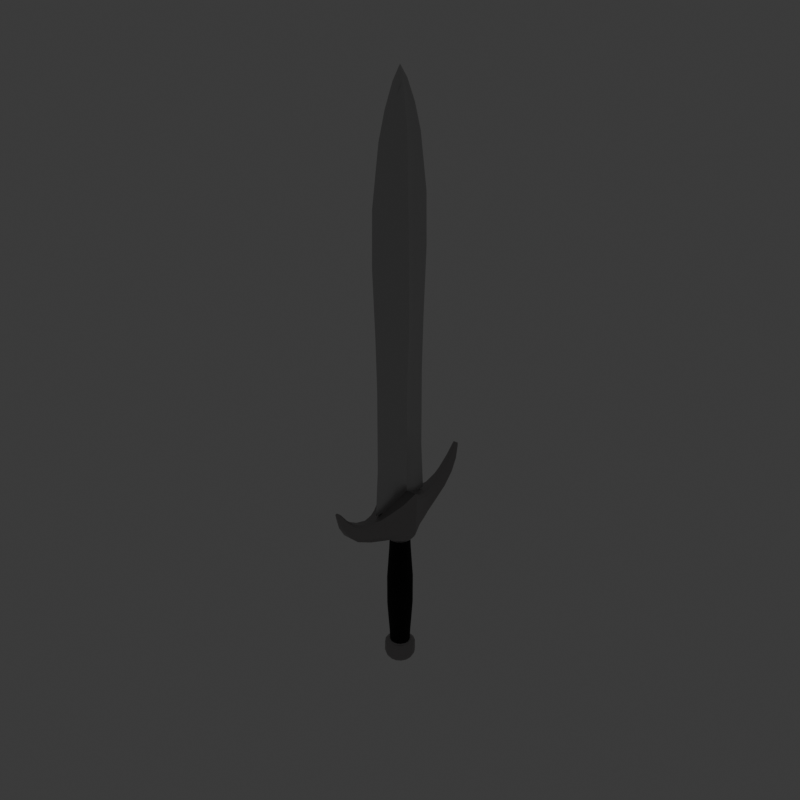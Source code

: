 # Source: DaggerNOTEXTURE_01.blend  (saved by Blender 4.5.90; exported with 4.5.12 LTS)
import bpy
from mathutils import Matrix  # noqa: F401  (used for matrix-valued properties, if any)

bpy.ops.wm.read_factory_settings(use_empty=True)
scene = bpy.context.scene
scene.name = 'Scene'

# ---- collections
col_collection = bpy.data.collections.new('Collection'); scene.collection.children.link(col_collection)

# ---- materials (node trees are filled in below, after node groups)
mat_material_003 = bpy.data.materials.new('Material.003')
mat_material = bpy.data.materials.new('Material')
mat_material_001 = bpy.data.materials.new('Material.001')
mat_material_004 = bpy.data.materials.new('Material.004')
mat_material_006 = bpy.data.materials.new('Material.006')
mat_material_005 = bpy.data.materials.new('Material.005')

# ---- material node trees
mat_material_003.use_nodes = True; mat_material_003.node_tree.nodes.clear()
_N = mat_material_003.node_tree.nodes; _L = mat_material_003.node_tree.links
n0 = _N.new('ShaderNodeBsdfPrincipled'); n0.name = 'Principled BSDF'; n0.location = (10, 300)
n0.inputs[0].default_value = (0.5374, 0.5374, 0.5374, 1.0)
n0.inputs[1].default_value = 0.9016
n0.inputs[2].default_value = 0.3342
n1 = _N.new('ShaderNodeOutputMaterial'); n1.name = 'Material Output'; n1.location = (300, 300)
_L.new(n0.outputs[0], n1.inputs[0])
n1.is_active_output = True
mat_material.use_nodes = True; mat_material.node_tree.nodes.clear()
_N = mat_material.node_tree.nodes; _L = mat_material.node_tree.links
n0 = _N.new('ShaderNodeBsdfPrincipled'); n0.name = 'Principled BSDF'; n0.location = (10, 300)
n0.inputs[0].default_value = (0.4249, 0.4249, 0.4249, 1.0)
n0.inputs[1].default_value = 0.6477
n0.inputs[2].default_value = 0.5984
n1 = _N.new('ShaderNodeOutputMaterial'); n1.name = 'Material Output'; n1.location = (300, 300)
_L.new(n0.outputs[0], n1.inputs[0])
n1.is_active_output = True
mat_material_001.use_nodes = True; mat_material_001.node_tree.nodes.clear()
_N = mat_material_001.node_tree.nodes; _L = mat_material_001.node_tree.links
n0 = _N.new('ShaderNodeBsdfPrincipled'); n0.name = 'Principled BSDF'; n0.location = (10, 300)
n0.inputs[0].default_value = (0.3991, 0.3835, 0.3835, 1.0)
n0.inputs[1].default_value = 1.0
n0.inputs[2].default_value = 0.4983
n1 = _N.new('ShaderNodeOutputMaterial'); n1.name = 'Material Output'; n1.location = (300, 300)
n2 = _N.new('ShaderNodeTexNoise'); n2.name = 'Noise Texture'; n2.location = (-404, 209)
n2.inputs[2].default_value = -237.6
n2.inputs[3].default_value = 6.7
n2.inputs[4].default_value = 0.2667
n2.inputs[5].default_value = 5.2
n2.inputs[8].default_value = -1.0
_L.new(n0.outputs[0], n1.inputs[0])
n1.is_active_output = True
mat_material_004.use_nodes = True; mat_material_004.node_tree.nodes.clear()
_N = mat_material_004.node_tree.nodes; _L = mat_material_004.node_tree.links
n0 = _N.new('ShaderNodeBsdfPrincipled'); n0.name = 'Principled BSDF'; n0.location = (10, 300)
n0.inputs[0].default_value = (0.0, 0.0, 0.0, 1.0)
n0.inputs[2].default_value = 0.8886
n1 = _N.new('ShaderNodeOutputMaterial'); n1.name = 'Material Output'; n1.location = (300, 300)
_L.new(n0.outputs[0], n1.inputs[0])
n1.is_active_output = True
mat_material_006.use_nodes = True; mat_material_006.node_tree.nodes.clear()
_N = mat_material_006.node_tree.nodes; _L = mat_material_006.node_tree.links
n0 = _N.new('ShaderNodeBsdfPrincipled'); n0.name = 'Principled BSDF'; n0.location = (10, 300)
n0.inputs[0].default_value = (0.111, 0.111, 0.111, 1.0)
n0.inputs[1].default_value = 0.5648
n1 = _N.new('ShaderNodeOutputMaterial'); n1.name = 'Material Output'; n1.location = (300, 300)
_L.new(n0.outputs[0], n1.inputs[0])
n1.is_active_output = True
mat_material_005.use_nodes = True; mat_material_005.node_tree.nodes.clear()
_N = mat_material_005.node_tree.nodes; _L = mat_material_005.node_tree.links
n0 = _N.new('ShaderNodeBsdfPrincipled'); n0.name = 'Principled BSDF'; n0.location = (10, 300)
n0.inputs[27].default_value = (1.0, 0.844, 0.0574, 1.0)
n0.inputs[28].default_value = 8.7
n1 = _N.new('ShaderNodeOutputMaterial'); n1.name = 'Material Output'; n1.location = (300, 300)
_L.new(n0.outputs[0], n1.inputs[0])
n1.is_active_output = True

# ---- world
world_world = bpy.data.worlds.new('World'); scene.world = world_world
world_world.use_nodes = True; world_world.node_tree.nodes.clear()
_N = world_world.node_tree.nodes; _L = world_world.node_tree.links
n0 = _N.new('ShaderNodeOutputWorld'); n0.name = 'World Output'; n0.location = (300, 300)
n1 = _N.new('ShaderNodeBackground'); n1.name = 'Background'; n1.location = (10, 300)
n1.inputs[0].default_value = (0.05088, 0.05088, 0.05088, 1.0)
_L.new(n1.outputs[0], n0.inputs[0])
n0.is_active_output = True
world_world.color = (0.05088, 0.05088, 0.05088)
world_world.sun_shadow_jitter_overblur = 0.0

# ---- meshes
me_cube_009 = bpy.data.meshes.new('Cube.009')
me_cube_009.from_pydata([(0.1926, 0.1004, 0.255), (0.355, 0.07683, 0.255), (0.4636, 0.04158, 0.255), (0.5017, -2.331e-09, 0.255), (0.4636, -0.04158, 0.255), (0.355, -0.07683, 0.255), (0.1926, -0.1004, 0.255), (0.355, -0.07683, -0.2038), (0.1926, -0.1004, -0.2038), (0.1926, 0.1004, -0.2038), (0.355, 0.07683, -0.2038), (0.4636, 0.04158, -0.2038), (0.5017, -2.331e-09, -0.2038), (0.4636, -0.04158, -0.2038), (0.4359, -0.09437, -0.214), (0.2363, -0.1233, -0.214), (0.2363, 0.1233, -0.214), (0.4359, 0.09437, -0.214), (0.5692, 0.05108, -0.214), (0.616, -2.331e-09, -0.214), (0.5692, -0.05108, -0.214), (0.2405, 0.1255, 0.2688), (0.4436, 0.09602, 0.2688), (0.5792, 0.05197, 0.2688), (0.6269, -2.556e-09, 0.2688), (0.5792, -0.05197, 0.2688), (0.4436, -0.09602, 0.2688), (0.2405, -0.1255, 0.2688), (0.247, 0.1288, 0.3255), (0.4554, 0.09859, 0.3255), (0.5947, 0.05336, 0.3255), (0.6436, -2.571e-09, 0.3255), (0.5947, -0.05336, 0.3255), (0.4554, -0.09859, 0.3255), (0.247, -0.1288, 0.3255), (0.4427, -0.09585, -0.2508), (0.24, -0.1252, -0.2508), (0.24, 0.1252, -0.2508), (0.4427, 0.09585, -0.2508), (0.5781, 0.05188, -0.2508), (0.6257, -2.337e-09, -0.2508), (0.5781, -0.05188, -0.2508), (0.4197, -0.09086, -0.2614), (0.2276, -0.1187, -0.2614), (0.2276, 0.1187, -0.2614), (0.4197, 0.09086, -0.2614), (0.5481, 0.04918, -0.2614), (0.5932, -2.339e-09, -0.2614), (0.5481, -0.04918, -0.2614), (0.3758, -0.08133, -0.271), (0.2038, -0.1063, -0.271), (0.2038, 0.1063, -0.271), (0.3758, 0.08133, -0.271), (0.4907, 0.04402, -0.271), (0.5311, -2.341e-09, -0.271), (0.4907, -0.04402, -0.271), (0.2695, -0.05826, -0.2824), (0.1463, -0.07612, -0.2824), (0.1463, 0.07612, -0.2824), (0.2695, 0.05826, -0.2824), (0.3518, 0.03153, -0.2824), (0.3807, -2.345e-09, -0.2824), (0.3518, -0.03153, -0.2824), (-0.1926, 0.1004, 0.255), (-0.355, 0.07683, 0.255), (-0.4636, 0.04158, 0.255), (-0.5017, -2.331e-09, 0.255), (0.1694, -0.03655, -0.2888), (0.09215, -0.04775, -0.2888), (0.09215, 0.04775, -0.2888), (0.1694, 0.03655, -0.2888), (0.221, 0.01978, -0.2888), (0.2392, -2.347e-09, -0.2888), (0.221, -0.01978, -0.2888), (-0.4636, -0.04158, 0.255), (-0.355, -0.07683, 0.255), (-0.1926, -0.1004, 0.255), (-0.355, -0.07683, -0.2038), (-0.1926, -0.1004, -0.2038), (0.08478, -0.01818, -0.2937), (0.04634, -0.02375, -0.2937), (0.04634, 0.02375, -0.2937), (0.08478, 0.01818, -0.2937), (0.1105, 0.009839, -0.2937), (0.1195, -2.35e-09, -0.2937), (0.1105, -0.009839, -0.2937), (-0.1926, 0.1004, -0.2038), (-0.355, 0.07683, -0.2038), (-0.4636, 0.04158, -0.2038), (-0.5017, -2.331e-09, -0.2038), (-0.4636, -0.04158, -0.2038), (-0.4359, -0.09437, -0.214), (-0.2363, -0.1233, -0.214), (-0.2363, 0.1233, -0.214), (-0.4359, 0.09437, -0.214), (-0.5692, 0.05108, -0.214), (-0.616, -2.331e-09, -0.214), (-0.5692, -0.05108, -0.214), (-0.2405, 0.1255, 0.2688), (-0.4436, 0.09602, 0.2688), (-0.5792, 0.05197, 0.2688), (-0.6269, -2.556e-09, 0.2688), (-0.5792, -0.05197, 0.2688), (-0.4436, -0.09602, 0.2688), (-0.2405, -0.1255, 0.2688), (-0.247, 0.1288, 0.3255), (-0.4554, 0.09859, 0.3255), (-0.5947, 0.05336, 0.3255), (-0.6436, -2.571e-09, 0.3255), (-0.5947, -0.05336, 0.3255), (-0.4554, -0.09859, 0.3255), (-0.247, -0.1288, 0.3255), (-0.4427, -0.09585, -0.2508), (-0.24, -0.1252, -0.2508), (-0.24, 0.1252, -0.2508), (-0.4427, 0.09585, -0.2508), (-0.5781, 0.05188, -0.2508), (-0.6257, -2.337e-09, -0.2508), (-0.5781, -0.05188, -0.2508), (-4.073e-09, -0.1086, 0.255), (-4.073e-09, 0.1086, 0.255), (-4.073e-09, -0.1086, -0.2038), (-4.073e-09, 0.1086, -0.2038), (-4.063e-09, -0.1334, -0.214), (-4.063e-09, 0.1334, -0.214), (-3.659e-09, -0.1358, 0.2688), (-3.659e-09, 0.1358, 0.2688), (-3.525e-09, -0.1394, 0.3255), (-3.525e-09, 0.1394, 0.3255), (-3.991e-09, -0.1355, -0.2508), (-3.991e-09, 0.1355, -0.2508), (-3.962e-09, -0.1284, -0.2614), (-3.962e-09, 0.1284, -0.2614), (-3.933e-09, -0.115, -0.271), (-3.933e-09, 0.115, -0.271), (-3.891e-09, -0.08234, -0.2824), (-3.891e-09, 0.08234, -0.2824), (-3.858e-09, -0.05164, -0.2888), (-3.858e-09, 0.05164, -0.2888), (-3.828e-09, -0.02566, -0.2937), (-3.828e-09, 0.02566, -0.2937), (-0.4197, -0.09086, -0.2614), (-0.2276, -0.1187, -0.2614), (-0.2276, 0.1187, -0.2614), (-0.4197, 0.09086, -0.2614), (-0.5481, 0.04918, -0.2614), (-0.5932, -2.339e-09, -0.2614), (-0.5481, -0.04918, -0.2614), (-0.3758, -0.08133, -0.271), (-0.2038, -0.1063, -0.271), (-0.2038, 0.1063, -0.271), (-0.3758, 0.08133, -0.271), (-0.4907, 0.04402, -0.271), (-0.5311, -2.341e-09, -0.271), (-0.4907, -0.04402, -0.271), (-0.2695, -0.05826, -0.2824), (-0.1463, -0.07612, -0.2824), (-0.1463, 0.07612, -0.2824), (-0.2695, 0.05826, -0.2824), (-0.3518, 0.03153, -0.2824), (-0.3807, -2.345e-09, -0.2824), (-0.3518, -0.03153, -0.2824), (-0.1694, -0.03655, -0.2888), (-0.09215, -0.04775, -0.2888), (-0.09215, 0.04775, -0.2888), (-0.1694, 0.03655, -0.2888), (-0.221, 0.01978, -0.2888), (-0.2392, -2.347e-09, -0.2888), (-0.221, -0.01978, -0.2888), (-0.08478, -0.01818, -0.2937), (-0.04634, -0.02375, -0.2937), (-0.04634, 0.02375, -0.2937), (-0.08478, 0.01818, -0.2937), (-0.1105, 0.009839, -0.2937), (-0.1195, -2.35e-09, -0.2937), (-0.1105, -0.009839, -0.2937), (0.4352, -0.03904, 0.1449), (-0.4352, -0.03904, 0.1449), (-4.218e-09, 0.102, 0.1449), (-4.218e-09, -0.102, 0.1449), (-0.1808, 0.09425, 0.1449), (-0.1808, -0.09425, 0.1449), (0.3333, -0.07213, 0.1449), (0.1808, -0.09425, 0.1449), (0.1808, 0.09425, 0.1449), (0.3333, 0.07213, 0.1449), (0.4352, 0.03904, 0.1449), (0.471, -2.25e-09, 0.1449), (-0.3333, -0.07213, 0.1449), (-0.471, -2.25e-09, 0.1449), (-0.3333, 0.07213, 0.1449), (-0.4352, 0.03904, 0.1449), (-0.1813, 0.0945, -0.09977), (-0.1813, -0.0945, -0.09977), (0.3342, -0.07233, -0.09977), (0.1813, -0.0945, -0.09977), (0.1813, 0.0945, -0.09977), (0.3342, 0.07233, -0.09977), (0.4364, 0.03915, -0.09977), (0.4723, -2.246e-09, -0.09977), (-0.3342, -0.07233, -0.09977), (-0.4723, -2.246e-09, -0.09977), (-0.3342, 0.07233, -0.09977), (-0.4364, 0.03915, -0.09977), (0.4364, -0.03915, -0.09977), (-0.4364, -0.03915, -0.09977), (-3.831e-09, 0.1022, -0.09977), (-3.831e-09, -0.1022, -0.09977), (0.396, -0.03552, 0.2024), (-0.396, -0.03552, 0.2024), (-4.926e-09, 0.09278, 0.2024), (-4.926e-09, -0.09278, 0.2024), (-0.1645, 0.08575, 0.2024), (-0.1645, -0.08575, 0.2024), (0.3033, -0.06563, 0.2024), (0.1645, -0.08575, 0.2024), (0.1645, 0.08575, 0.2024), (0.3033, 0.06563, 0.2024), (0.396, 0.03552, 0.2024), (0.4286, -2.268e-09, 0.2024), (-0.3033, -0.06563, 0.2024), (-0.4286, -2.268e-09, 0.2024), (-0.3033, 0.06563, 0.2024), (-0.396, 0.03552, 0.2024), (-0.1645, 0.08575, -0.1564), (-0.1645, -0.08575, -0.1564), (0.3033, -0.06563, -0.1564), (0.1645, -0.08575, -0.1564), (0.1645, 0.08575, -0.1564), (0.3033, 0.06563, -0.1564), (0.396, 0.03552, -0.1564), (0.4286, -2.223e-09, -0.1564), (-0.3033, -0.06563, -0.1564), (-0.4286, -2.223e-09, -0.1564), (-0.3033, 0.06563, -0.1564), (-0.396, 0.03552, -0.1564), (0.396, -0.03552, -0.1564), (-0.396, -0.03552, -0.1564), (-5.045e-09, 0.09278, -0.1564), (-5.045e-09, -0.09278, -0.1564), (0.4779, -0.04287, -0.03501), (0.4779, -0.04287, 0.08112), (-0.4779, -0.04287, -0.03501), (-0.4779, -0.04287, 0.08112), (-3.216e-09, 0.112, -0.03501), (-3.216e-09, 0.112, 0.08112), (-3.216e-09, -0.112, -0.03501), (-3.216e-09, -0.112, 0.08112), (-0.1985, 0.1035, 0.08112), (-0.1985, 0.1035, -0.03501), (-0.1985, -0.1035, 0.08112), (-0.1985, -0.1035, -0.03501), (0.366, -0.07921, 0.08112), (0.366, -0.07921, -0.03501), (0.1985, -0.1035, 0.08112), (0.1985, -0.1035, -0.03501), (0.1985, 0.1035, 0.08112), (0.1985, 0.1035, -0.03501), (0.366, 0.07921, 0.08112), (0.366, 0.07921, -0.03501), (0.4779, 0.04287, 0.08112), (0.4779, 0.04287, -0.03501), (0.5172, -2.25e-09, 0.08112), (0.5172, -2.25e-09, -0.03501), (-0.366, -0.07921, 0.08112), (-0.366, -0.07921, -0.03501), (-0.5172, -2.25e-09, 0.08112), (-0.5172, -2.25e-09, -0.03501), (-0.366, 0.07921, 0.08112), (-0.366, 0.07921, -0.03501), (-0.4779, 0.04287, 0.08112), (-0.4779, 0.04287, -0.03501), (-0.1559, 0.08125, -0.2009), (-0.1559, -0.08125, -0.2009), (0.2874, -0.06218, -0.2009), (0.1559, -0.08125, -0.2009), (0.1559, 0.08125, -0.2009), (0.2874, 0.06218, -0.2009), (0.3752, 0.03366, -0.2009), (0.4061, -2.263e-09, -0.2009), (-0.2874, -0.06218, -0.2009), (-0.4061, -2.263e-09, -0.2009), (-0.2874, 0.06218, -0.2009), (-0.3752, 0.03366, -0.2009), (0.3752, -0.03366, -0.2009), (-0.3752, -0.03366, -0.2009), (-4.616e-09, 0.08791, -0.2009), (-4.616e-09, -0.08791, -0.2009), (0.3752, -0.03366, 0.2514), (-0.3752, -0.03366, 0.2514), (-4.603e-09, 0.08791, 0.2514), (-4.603e-09, -0.08791, 0.2514), (-0.1559, 0.08125, 0.2514), (-0.1559, -0.08125, 0.2514), (0.2874, -0.06218, 0.2514), (0.1559, -0.08125, 0.2514), (0.1559, 0.08125, 0.2514), (0.2874, 0.06218, 0.2514), (0.3752, 0.03366, 0.2514), (0.4061, -2.338e-09, 0.2514), (-0.2874, -0.06218, 0.2514), (-0.4061, -2.338e-09, 0.2514), (-0.2874, 0.06218, 0.2514), (-0.3752, 0.03366, 0.2514), (0.2385, 0.5488, 0.3647), (0.167, 0.5677, 0.3568), (-0.2385, 0.5488, 0.3647), (-0.167, 0.5677, 0.3568), (0.2385, -0.5488, 0.3647), (0.167, -0.5678, 0.3568), (-0.2385, -0.5488, 0.3647), (-0.167, -0.5678, 0.3568), (-0.2126, -0.5171, 0.398), (-0.1439, -0.509, 0.4101), (0.2126, -0.5171, 0.398), (0.1439, -0.509, 0.4101), (0.1181, -0.7223, 0.4362), (0.1813, -0.7143, 0.4447), (-0.1181, -0.7223, 0.4362), (-0.1813, -0.7143, 0.4447), (-0.09156, -0.6725, 0.4602), (-0.1552, -0.6801, 0.4565), (0.09156, -0.6725, 0.4602), (0.1552, -0.6801, 0.4565), (-0.2587, -0.307, 0.3923), (-0.3413, -0.3049, 0.3773), (0.2587, -0.307, 0.3923), (0.3413, -0.3049, 0.3773), (0.3098, -0.2899, 0.3072), (0.3905, -0.2921, 0.3241), (-0.3098, -0.2899, 0.3072), (-0.3905, -0.2921, 0.3241), (0.2141, -0.4247, 0.3262), (0.2936, -0.4216, 0.341), (-0.2141, -0.4247, 0.3262), (-0.2936, -0.4216, 0.341), (-0.176, -0.3995, 0.3943), (-0.2542, -0.4025, 0.3814), (0.2542, -0.4025, 0.3814), (0.176, -0.3995, 0.3943), (-0.2196, -0.6054, 0.427), (-0.1227, -0.597, 0.4326), (0.1903, -0.6054, 0.4223), (0.1227, -0.597, 0.4326), (0.1495, -0.6573, 0.3924), (0.2186, -0.6488, 0.4039), (-0.1495, -0.6573, 0.3924), (-0.2186, -0.6488, 0.4039), (0.5668, -0.1093, 0.4209), (0.6429, -0.1088, 0.4044), (-0.6429, -0.1088, 0.4044), (-0.5668, -0.1093, 0.4209), (-0.6319, -0.1041, 0.3111), (-0.5397, -0.1035, 0.2932), (0.6319, -0.1041, 0.3111), (0.5397, -0.1035, 0.2932), (-0.2126, 0.517, 0.398), (-0.1439, 0.5089, 0.4101), (0.2126, 0.517, 0.398), (0.1439, 0.5089, 0.4101), (0.1181, 0.7222, 0.4362), (0.1813, 0.7143, 0.4447), (-0.1181, 0.7222, 0.4362), (-0.1813, 0.7143, 0.4447), (-0.09156, 0.6724, 0.4602), (-0.1552, 0.6801, 0.4565), (0.09156, 0.6724, 0.4602), (0.1552, 0.6801, 0.4565), (-0.2587, 0.3069, 0.3923), (-0.3413, 0.3049, 0.3773), (0.2587, 0.3069, 0.3923), (0.3413, 0.3049, 0.3773), (0.3098, 0.2899, 0.3072), (0.3905, 0.292, 0.3241), (-0.3098, 0.2899, 0.3072), (-0.3905, 0.292, 0.3241), (0.2141, 0.4247, 0.3262), (0.2936, 0.4215, 0.341), (-0.2141, 0.4247, 0.3262), (-0.2936, 0.4215, 0.341), (-0.176, 0.3994, 0.3943), (-0.2542, 0.4025, 0.3814), (0.2542, 0.4025, 0.3814), (0.176, 0.3994, 0.3943), (-0.1903, 0.6053, 0.427), (-0.1227, 0.5969, 0.4326), (0.1903, 0.6053, 0.4223), (0.1227, 0.5969, 0.4326), (0.1495, 0.6573, 0.3924), (0.2186, 0.6488, 0.4039), (-0.1495, 0.6573, 0.3924), (-0.2186, 0.6488, 0.4039), (0.5668, 0.1093, 0.4209), (0.6429, 0.1088, 0.4044), (-0.6429, 0.1088, 0.4044), (-0.5668, 0.1093, 0.4209), (-0.6319, 0.104, 0.3111), (-0.5397, 0.1035, 0.2932), (0.6319, 0.104, 0.3111), (0.5397, 0.1035, 0.2932), (0.7011, -2.051e-05, 0.2766), (0.7954, -2.051e-05, 0.2943), (-0.7954, -2.051e-05, 0.2943), (-0.7011, -2.051e-05, 0.2766), (0.04276, -0.7699, 0.4948), (0.0878, -0.7642, 0.497), (0.1185, -0.7541, 0.4854), (0.05477, -0.7618, 0.4803), (-0.0878, -0.7642, 0.497), (-0.04276, -0.7699, 0.4948), (-0.05477, -0.7618, 0.4803), (-0.1185, -0.7541, 0.4854), (-0.03962, -0.747, 0.4992), (-0.08584, -0.755, 0.4994), (-0.04813, -0.729, 0.4915), (-0.1111, -0.7386, 0.4894), (0.08584, -0.755, 0.4994), (0.03962, -0.747, 0.4992), (0.04813, -0.729, 0.4915), (0.1111, -0.7386, 0.4894), (0.4271, -0.2361, 0.3835), (0.3428, -0.2383, 0.399), (0.3998, -0.2178, 0.2997), (0.4823, -0.2201, 0.3173), (0.8368, -2.051e-05, 0.4375), (0.7625, -2.051e-05, 0.4542), (-0.4271, -0.2361, 0.3835), (-0.3428, -0.2383, 0.399), (-0.4823, -0.2201, 0.3173), (-0.3998, -0.2178, 0.2997), (0.04276, 0.7699, 0.4948), (0.0878, 0.7641, 0.497), (-0.7625, -2.051e-05, 0.4542), (-0.8368, -2.051e-05, 0.4375), (0.1185, 0.754, 0.4854), (0.05477, 0.7617, 0.4803), (-0.0878, 0.7641, 0.497), (-0.04276, 0.7699, 0.4948), (-0.05477, 0.7617, 0.4803), (-0.1185, 0.754, 0.4854), (-0.03962, 0.747, 0.4992), (-0.08584, 0.7549, 0.4994), (-0.04813, 0.729, 0.4915), (-0.1111, 0.7386, 0.4894), (0.08584, 0.7549, 0.4994), (0.03962, 0.747, 0.4992), (0.04813, 0.729, 0.4915), (0.1111, 0.7386, 0.4894), (0.4271, 0.2361, 0.3835), (0.3428, 0.2383, 0.399), (0.3998, 0.2177, 0.2997), (0.4823, 0.2201, 0.3173), (-0.4271, 0.2361, 0.3835), (-0.3428, 0.2383, 0.399), (-0.4823, 0.2201, 0.3173), (-0.3998, 0.2177, 0.2997), (0.001177, -0.2584, 0.9678), (0.001177, -0.2443, 0.9678), (0.001177, 0.2684, 0.9678), (0.001177, 0.2584, 0.9678), (0.001177, 0.2581, 0.9678), (-0.001177, -0.2584, 0.9678), (-0.001177, -0.2443, 0.9678), (-0.001177, 0.2684, 0.9678), (-0.001177, 0.2584, 0.9678), (-0.001177, 0.2581, 0.9678), (-3.468e-09, -0.08048, 1.837), (-3.468e-09, -0.3102, 1.477), (-3.468e-09, 0.1667, 1.761), (-3.468e-09, 0.08044, 1.837), (-3.468e-09, 0.2352, 1.671), (-3.468e-09, 0.2891, 1.053), (-3.468e-09, -0.2892, 1.053), (-3.468e-09, -2.057e-05, 1.881), (-3.468e-09, -0.1667, 1.761), (-3.468e-09, -0.2353, 1.671), (-3.468e-09, 0.3102, 1.477), (-3.468e-09, -0.2753, 0.8652), (-3.468e-09, 0.2752, 0.8652), (-3.468e-09, -0.3185, 1.297), (-3.468e-09, 0.3184, 1.297), (-3.468e-09, -0.306, 0.3994), (-3.468e-09, 0.3059, 0.3994), (-3.468e-09, 0.278, 0.5749), (-3.468e-09, -0.2781, 0.5749), (0.339, -2.051e-05, 0.5805), (0.3377, -2.051e-05, 0.3994), (0.3383, -2.051e-05, 0.8657), (0.4065, -2.051e-05, 1.283), (0.3337, -2.051e-05, 1.622), (0.4175, -2.051e-05, 1.05), (0.2967, -2.051e-05, 1.699), (0.3649, -2.051e-05, 1.446), (0.159, -2.051e-05, 1.799), (0.1769, -0.09234, 0.5797), (0.1761, -0.09894, 0.3994), (0.1765, -0.09191, 0.8656), (0.2177, -0.1009, 1.285), (0.1737, -0.08902, 1.629), (0.2244, -0.09635, 1.05), (0.1268, -0.08288, 1.708), (0.1926, -0.0996, 1.451), (0.08029, -0.05524, 1.797), (-0.159, -2.051e-05, 1.799), (0.2177, 0.1008, 1.285), (-0.3649, -2.051e-05, 1.446), (-0.2967, -2.051e-05, 1.699), (0.1926, 0.09956, 1.451), (0.1765, 0.09187, 0.8656), (-0.4175, -2.051e-05, 1.05), (0.1769, 0.0923, 0.5797), (-0.3337, -2.051e-05, 1.622), (0.1268, 0.08284, 1.708), (-0.4065, -2.051e-05, 1.283), (0.1737, 0.08897, 1.629), (0.2244, 0.09631, 1.05), (-0.3383, -2.051e-05, 0.8657), (-0.3377, -2.051e-05, 0.3994), (0.1761, 0.0989, 0.3994), (-0.339, -2.051e-05, 0.5805), (0.08029, 0.0552, 1.797), (0.1093, -2.051e-05, 1.835), (-0.1769, -0.09234, 0.5797), (-0.1761, -0.09894, 0.3994), (-0.1765, -0.09191, 0.8656), (-0.2177, -0.1009, 1.285), (-0.1737, -0.08902, 1.629), (-0.2244, -0.09635, 1.05), (-0.1268, -0.08288, 1.708), (-0.1926, -0.0996, 1.451), (-0.08029, -0.05524, 1.797), (-0.2177, 0.1008, 1.285), (-0.1926, 0.09956, 1.451), (-0.1765, 0.09187, 0.8656), (-0.1769, 0.0923, 0.5797), (-0.1268, 0.08284, 1.708), (-0.1737, 0.08897, 1.629), (-0.2244, 0.09631, 1.05), (-0.1761, 0.0989, 0.3994), (-0.08029, 0.0552, 1.797), (-0.1093, -2.051e-05, 1.835), (-3.468e-09, -0.04025, 1.859), (-0.08069, -0.02763, 1.816), (0.08069, -0.02763, 1.816), (-3.468e-09, 0.04021, 1.859), (-0.08069, 0.02759, 1.816), (0.08069, 0.02759, 1.816)], [], [(279, 12, 11, 278), (122, 9, 16, 124), (274, 7, 13, 284), (277, 10, 9, 276), (288, 299, 3, 4), (275, 8, 7, 274), (289, 74, 66, 301), (92, 123, 121, 78), (281, 283, 88, 89), (280, 285, 90, 77), (278, 11, 10, 277), (121, 123, 15, 8), (282, 272, 86, 87), (283, 282, 87, 88), (98, 126, 120, 63), (12, 13, 20, 19), (6, 27, 125, 119), (7, 8, 15, 14), (120, 126, 21, 0), (9, 10, 17, 16), (104, 76, 119, 125), (86, 93, 94, 87), (11, 12, 19, 18), (13, 7, 14, 20), (88, 95, 96, 89), (10, 11, 18, 17), (89, 96, 97, 90), (90, 97, 91, 77), (27, 34, 127, 125), (6, 5, 26, 27), (74, 102, 101, 66), (3, 2, 23, 24), (126, 128, 28, 21), (105, 128, 126, 98), (4, 3, 24, 25), (66, 101, 100, 65), (5, 4, 25, 26), (76, 104, 103, 75), (1, 0, 21, 22), (113, 129, 123, 92), (2, 1, 22, 23), (87, 94, 95, 88), (26, 25, 32, 33), (103, 110, 109, 102), (22, 21, 28, 29), (65, 100, 99, 64), (23, 22, 29, 30), (64, 99, 98, 63), (124, 16, 37, 130), (75, 103, 102, 74), (123, 129, 36, 15), (27, 26, 33, 34), (114, 93, 124, 130), (24, 23, 30, 31), (100, 107, 106, 99), (25, 24, 31, 32), (99, 106, 105, 98), (127, 34, 33, 32, 31, 30, 29, 28, 128), (19, 20, 41, 40), (93, 114, 115, 94), (14, 15, 36, 35), (101, 108, 107, 100), (96, 117, 118, 97), (16, 17, 38, 37), (129, 131, 43, 36), (142, 131, 129, 113), (130, 37, 44, 132), (104, 111, 110, 103), (18, 19, 40, 39), (102, 109, 108, 101), (20, 14, 35, 41), (91, 112, 113, 92), (17, 18, 39, 38), (40, 41, 48, 47), (112, 141, 142, 113), (35, 36, 43, 42), (95, 116, 117, 96), (143, 114, 130, 132), (37, 38, 45, 44), (131, 133, 50, 43), (114, 143, 144, 115), (44, 51, 134, 132), (39, 40, 47, 46), (97, 118, 112, 91), (41, 35, 42, 48), (117, 146, 147, 118), (38, 39, 46, 45), (48, 42, 49, 55), (150, 143, 132, 134), (45, 46, 53, 52), (134, 51, 58, 136), (47, 48, 55, 54), (147, 154, 148, 141), (42, 43, 50, 49), (115, 144, 145, 116), (44, 45, 52, 51), (133, 135, 57, 50), (144, 151, 152, 145), (149, 133, 131, 142), (46, 47, 54, 53), (116, 145, 146, 117), (164, 157, 136, 138), (136, 58, 69, 138), (134, 136, 157, 150), (53, 54, 61, 60), (141, 148, 149, 142), (55, 49, 56, 62), (52, 53, 60, 59), (54, 55, 62, 61), (145, 152, 153, 146), (49, 50, 57, 56), (146, 153, 154, 147), (156, 135, 133, 149), (51, 52, 59, 58), (135, 137, 68, 57), (150, 157, 158, 151), (56, 57, 68, 67), (154, 161, 155, 148), (153, 160, 161, 154), (58, 59, 70, 69), (137, 139, 80, 68), (163, 137, 135, 156), (69, 81, 140, 138), (152, 159, 160, 153), (60, 61, 72, 71), (151, 158, 159, 152), (62, 56, 67, 73), (148, 155, 156, 149), (59, 60, 71, 70), (61, 62, 73, 72), (73, 67, 79, 85), (161, 168, 162, 155), (70, 71, 83, 82), (122, 124, 93, 86), (72, 73, 85, 84), (158, 165, 166, 159), (67, 68, 80, 79), (157, 164, 165, 158), (159, 166, 167, 160), (69, 70, 82, 81), (273, 78, 121, 287), (171, 164, 138, 140), (155, 162, 163, 156), (71, 72, 84, 83), (170, 139, 137, 163), (139, 140, 81, 82, 83, 84, 85, 79, 80), (166, 173, 174, 167), (139, 170, 169, 175, 174, 173, 172, 171, 140), (272, 286, 122, 86), (164, 171, 172, 165), (168, 175, 169, 162), (162, 169, 170, 163), (167, 174, 175, 168), (165, 172, 173, 166), (111, 104, 125, 127), (160, 167, 168, 161), (143, 150, 151, 144), (118, 147, 141, 112), (94, 115, 116, 95), (127, 128, 105, 106, 107, 108, 109, 110, 111), (77, 91, 92, 78), (273, 280, 77, 78), (296, 290, 120, 0), (291, 295, 6, 119), (219, 187, 186, 218), (214, 182, 176, 208), (217, 185, 184, 216), (215, 183, 182, 214), (221, 223, 191, 189), (220, 209, 177, 188), (218, 186, 185, 217), (222, 212, 180, 190), (223, 222, 190, 191), (213, 181, 179, 211), (212, 210, 178, 180), (213, 220, 188, 181), (256, 245, 178, 184), (251, 265, 200, 193), (255, 195, 194, 253), (259, 197, 196, 257), (236, 231, 199, 204), (237, 205, 201, 233), (228, 238, 206, 196), (239, 227, 195, 207), (249, 244, 206, 192), (251, 193, 207, 246), (271, 269, 202, 203), (269, 249, 192, 202), (261, 198, 197, 259), (265, 242, 205, 200), (267, 271, 203, 201), (243, 177, 189, 266), (241, 262, 187, 176), (253, 194, 204, 240), (263, 199, 198, 261), (293, 300, 220, 213), (292, 290, 210, 212), (293, 213, 211, 291), (303, 302, 222, 223), (302, 292, 212, 222), (298, 218, 217, 297), (300, 289, 209, 220), (301, 303, 223, 221), (295, 215, 214, 294), (297, 217, 216, 296), (294, 214, 208, 288), (299, 219, 218, 298), (179, 183, 215, 211), (184, 178, 210, 216), (177, 209, 221, 189), (176, 187, 219, 208), (287, 275, 227, 239), (276, 286, 238, 228), (285, 237, 233, 281), (284, 279, 231, 236), (193, 200, 232, 225), (192, 206, 238, 224), (193, 225, 239, 207), (203, 202, 234, 235), (202, 192, 224, 234), (198, 230, 229, 197), (200, 205, 237, 232), (201, 203, 235, 233), (195, 227, 226, 194), (197, 229, 228, 196), (194, 226, 236, 204), (199, 231, 230, 198), (247, 254, 183, 179), (207, 195, 255, 246), (246, 255, 254, 247), (187, 262, 260, 186), (262, 263, 261, 260), (182, 252, 241, 176), (252, 253, 240, 241), (204, 199, 263, 240), (240, 263, 262, 241), (205, 242, 267, 201), (242, 243, 266, 267), (189, 191, 270, 266), (266, 270, 271, 267), (188, 177, 243, 264), (264, 243, 242, 265), (186, 260, 258, 185), (260, 261, 259, 258), (190, 180, 248, 268), (268, 248, 249, 269), (191, 190, 268, 270), (270, 268, 269, 271), (181, 250, 247, 179), (250, 251, 246, 247), (180, 178, 245, 248), (248, 245, 244, 249), (185, 258, 256, 184), (258, 259, 257, 256), (183, 254, 252, 182), (254, 255, 253, 252), (181, 188, 264, 250), (250, 264, 265, 251), (196, 206, 244, 257), (257, 244, 245, 256), (13, 12, 279, 284), (90, 285, 281, 89), (9, 122, 286, 276), (121, 8, 275, 287), (225, 232, 280, 273), (224, 238, 286, 272), (225, 273, 287, 239), (235, 234, 282, 283), (234, 224, 272, 282), (230, 278, 277, 229), (232, 237, 285, 280), (233, 235, 283, 281), (227, 275, 274, 226), (229, 277, 276, 228), (226, 274, 284, 236), (231, 279, 278, 230), (3, 299, 298, 2), (5, 294, 288, 4), (1, 297, 296, 0), (6, 295, 294, 5), (66, 65, 303, 301), (75, 74, 289, 300), (2, 298, 297, 1), (64, 63, 292, 302), (65, 64, 302, 303), (76, 293, 291, 119), (63, 120, 290, 292), (76, 75, 300, 293), (211, 215, 295, 291), (216, 210, 290, 296), (209, 289, 301, 221), (208, 219, 299, 288), (435, 434, 361, 360), (387, 366, 364, 385), (331, 428, 429, 330), (330, 334, 335, 331), (327, 420, 421, 326), (311, 346, 347, 310), (391, 306, 356, 384), (346, 318, 319, 347), (428, 352, 353, 429), (374, 372, 450, 455), (375, 374, 455, 454), (415, 413, 412, 414), (401, 398, 393, 424), (333, 308, 309, 332), (407, 316, 317, 406), (425, 348, 349, 424), (439, 363, 365, 443), (348, 421, 420, 349), (352, 402, 403, 353), (323, 342, 343, 322), (321, 415, 414, 320), (371, 448, 451, 373), (334, 311, 310, 335), (411, 319, 318, 410), (433, 350, 351, 432), (370, 383, 380, 368), (313, 336, 337, 312), (336, 324, 325, 337), (350, 426, 427, 351), (408, 411, 410, 409), (436, 437, 438, 439), (341, 313, 312, 340), (399, 400, 403, 397), (320, 341, 340, 321), (324, 427, 426, 325), (373, 372, 376, 377), (390, 391, 363, 362), (454, 455, 397, 396), (329, 333, 332, 328), (345, 317, 316, 344), (342, 314, 315, 343), (328, 422, 423, 329), (404, 407, 406, 405), (378, 379, 306, 307), (314, 338, 339, 315), (355, 400, 401, 354), (322, 418, 419, 323), (338, 327, 326, 339), (308, 345, 344, 309), (418, 417, 416, 419), (433, 432, 395, 394), (422, 355, 354, 423), (373, 377, 382, 371), (439, 438, 362, 363), (385, 384, 356, 357), (366, 446, 442, 364), (379, 375, 369, 381), (389, 388, 360, 361), (425, 424, 393, 392), (359, 387, 385, 357), (374, 375, 379, 378), (357, 356, 381, 380), (399, 398, 401, 400), (366, 367, 447, 446), (382, 383, 370, 371), (446, 447, 444, 445), (377, 304, 358, 382), (304, 389, 386, 358), (394, 395, 453, 452), (430, 431, 434, 435), (368, 369, 452, 453), (392, 393, 448, 449), (377, 376, 305, 304), (372, 373, 451, 450), (333, 338, 314, 308), (355, 422, 429, 353), (418, 414, 412, 417), (308, 314, 342, 345), (347, 340, 312, 310), (310, 312, 337, 335), (343, 341, 320, 322), (346, 311, 309, 344), (317, 323, 419, 406), (355, 353, 403, 400), (345, 342, 323, 317), (334, 332, 309, 311), (319, 321, 340, 347), (411, 415, 321, 319), (351, 427, 421, 348), (322, 320, 414, 418), (335, 337, 325, 331), (339, 336, 313, 315), (426, 428, 331, 325), (306, 379, 381, 356), (327, 329, 423, 420), (329, 327, 338, 333), (404, 409, 410, 407), (334, 330, 328, 332), (401, 424, 349, 354), (326, 324, 336, 339), (354, 349, 420, 423), (432, 351, 348, 425), (352, 350, 433, 402), (426, 350, 352, 428), (367, 366, 387, 386), (330, 429, 422, 328), (380, 381, 369, 368), (430, 435, 438, 437), (378, 307, 305, 376), (315, 313, 341, 343), (364, 365, 384, 385), (371, 370, 449, 448), (386, 387, 359, 358), (361, 434, 447, 367), (358, 359, 383, 382), (412, 413, 408, 409, 404, 405, 416, 417), (363, 391, 384, 365), (443, 442, 440, 441), (452, 454, 396, 394), (452, 369, 375, 454), (396, 397, 403, 402), (398, 451, 448, 393), (446, 445, 440, 442), (378, 376, 372, 374), (383, 359, 357, 380), (399, 397, 455, 450), (396, 402, 433, 394), (450, 451, 398, 399), (421, 427, 324, 326), (416, 405, 406, 419), (318, 316, 407, 410), (390, 388, 305, 307), (415, 411, 408, 413), (318, 346, 344, 316), (307, 306, 391, 390), (395, 392, 449, 453), (304, 305, 388, 389), (389, 361, 367, 386), (432, 425, 392, 395), (365, 364, 442, 443), (440, 445, 444, 431, 430, 437, 436, 441), (449, 370, 368, 453), (444, 447, 434, 431), (362, 438, 435, 360), (443, 441, 436, 439), (362, 360, 388, 390), (526, 528, 506, 511), (536, 535, 468, 470), (532, 536, 470, 476), (476, 480, 531, 532), (501, 467, 479, 497), (498, 489, 491, 500), (506, 503, 539, 535), (510, 485, 486, 518), (515, 471, 480, 504), (494, 484, 481, 495), (507, 476, 470, 514), (534, 538, 517, 519), (499, 496, 487, 490), (484, 477, 524, 522), (519, 517, 523, 522), (533, 537, 471, 478), (528, 530, 503, 506), (527, 509, 516, 524), (514, 470, 468, 512), (522, 524, 516, 519), (474, 466, 530, 528), (508, 510, 483, 478), (529, 525, 479, 467), (494, 485, 487, 496), (526, 511, 505, 529), (475, 526, 529, 467), (535, 539, 469, 468), (508, 478, 471, 515), (537, 531, 480, 471), (472, 527, 524, 477), (513, 509, 527, 525), (505, 513, 525, 529), (525, 527, 472, 479), (533, 478, 483, 534), (532, 531, 513, 505), (522, 523, 481, 484), (498, 501, 492, 489), (507, 492, 488, 504), (497, 479, 472, 499), (516, 509, 537, 533), (475, 474, 528, 526), (500, 491, 493, 502), (512, 468, 469, 520), (474, 500, 502, 466), (488, 497, 499, 490), (475, 467, 501, 498), (484, 494, 496, 477), (472, 477, 496, 499), (485, 494, 495, 486), (475, 498, 500, 474), (492, 501, 497, 488), (491, 512, 520, 493), (476, 507, 504, 480), (487, 508, 515, 490), (487, 485, 510, 508), (489, 514, 512, 491), (492, 507, 514, 489), (490, 515, 504, 488), (483, 510, 518, 482), (541, 542, 530, 466), (540, 545, 539, 503), (544, 469, 539, 545), (483, 482, 538, 534), (509, 513, 531, 537), (505, 511, 536, 532), (511, 506, 535, 536), (516, 533, 534, 519), (544, 546, 520, 469), (521, 493, 520, 546), (541, 466, 502, 543), (521, 543, 502, 493), (540, 503, 530, 542), (473, 541, 543, 521), (473, 540, 542, 541), (473, 521, 546, 544), (473, 544, 545, 540)])
me_cube_009.polygons.foreach_set('use_smooth', [True] * 514)
me_cube_009.polygons.foreach_set('material_index', [2, 2, 2, 2, 2, 2, 2, 2, 2, 2, 2, 2, 2, 2, 2, 2, 2, 2, 2, 2, 2, 2, 2, 2, 2, 2, 2, 2, 2, 2, 2, 2, 2, 2, 2, 2, 2, 2, 2, 2, 2, 2, 2, 2, 2, 2, 2, 2, 2, 2, 2, 2, 2, 2, 2, 2, 2, 3, 2, 2, 2, 2, 2, 2, 2, 2, 2, 2, 2, 2, 2, 2, 2, 2, 2, 2, 2, 2, 2, 2, 2, 2, 2, 2, 2, 2, 2, 2, 2, 2, 2, 2, 2, 2, 2, 2, 2, 2, 2, 2, 2, 2, 2, 2, 2, 2, 2, 2, 2, 2, 2, 2, 2, 2, 2, 2, 2, 2, 2, 2, 2, 2, 2, 2, 2, 2, 2, 2, 2, 2, 2, 2, 2, 2, 2, 2, 2, 2, 2, 2, 2, 2, 2, 2, 2, 2, 2, 2, 2, 2, 2, 2, 2, 2, 2, 2, 2, 2, 2, 3, 2, 2, 2, 2, 3, 3, 3, 3, 3, 3, 3, 3, 3, 3, 3, 3, 3, 3, 3, 3, 3, 3, 3, 3, 3, 3, 3, 3, 3, 3, 3, 3, 3, 3, 3, 3, 3, 3, 3, 3, 3, 3, 3, 3, 3, 3, 3, 3, 3, 3, 3, 3, 3, 3, 3, 3, 3, 3, 3, 3, 3, 3, 3, 3, 3, 3, 3, 3, 3, 3, 3, 3, 3, 3, 3, 3, 3, 3, 3, 3, 3, 3, 3, 3, 3, 3, 3, 3, 3, 3, 3, 3, 3, 3, 3, 3, 3, 3, 3, 3, 2, 2, 2, 2, 3, 3, 3, 3, 3, 3, 3, 3, 3, 3, 3, 3, 2, 2, 2, 2, 2, 2, 2, 2, 2, 2, 2, 2, 3, 3, 3, 3, 2, 2, 2, 2, 2, 2, 2, 2, 2, 2, 2, 2, 2, 2, 2, 2, 2, 2, 2, 2, 2, 2, 2, 2, 2, 2, 2, 2, 2, 2, 2, 2, 2, 2, 2, 2, 2, 2, 2, 2, 2, 2, 2, 2, 2, 2, 2, 2, 2, 2, 2, 2, 2, 2, 2, 2, 2, 2, 2, 2, 2, 2, 2, 2, 2, 2, 2, 2, 2, 2, 2, 2, 2, 2, 2, 2, 2, 2, 2, 2, 2, 2, 2, 2, 2, 2, 2, 2, 2, 2, 2, 2, 2, 2, 2, 2, 2, 2, 2, 2, 2, 2, 2, 2, 2, 2, 2, 2, 2, 2, 2, 2, 2, 2, 2, 2, 2, 2, 2, 2, 2, 2, 2, 2, 2, 2, 2, 2, 2, 2, 2, 2, 2, 2, 2, 2, 2, 2, 2, 2, 2, 2, 2, 2, 2, 2, 0, 0, 0, 0, 0, 0, 0, 0, 0, 0, 0, 0, 0, 0, 0, 0, 0, 0, 0, 0, 0, 0, 0, 0, 0, 0, 0, 0, 0, 0, 0, 0, 0, 0, 0, 0, 0, 0, 0, 0, 0, 0, 0, 0, 0, 0, 0, 0, 0, 0, 0, 0, 0, 0, 0, 0, 0, 0, 0, 0, 0, 0, 0, 0, 0, 0, 0, 0, 0, 0, 0, 0, 0, 0, 0, 0])
_k = set([(0, 1), (0, 120), (1, 2), (2, 3), (3, 4), (4, 5), (5, 6), (6, 119), (7, 8), (7, 13), (8, 121), (9, 10), (9, 122), (10, 11), (11, 12), (12, 13), (14, 15), (14, 20), (15, 123), (16, 17), (16, 124), (17, 18), (18, 19), (19, 20), (21, 22), (21, 126), (22, 23), (23, 24), (24, 25), (25, 26), (26, 27), (27, 125), (63, 64), (63, 120), (64, 65), (65, 66), (66, 74), (74, 75), (75, 76), (76, 119), (77, 78), (77, 90), (78, 121), (86, 87), (86, 122), (87, 88), (88, 89), (89, 90), (91, 92), (91, 97), (92, 123), (93, 94), (93, 124), (94, 95), (95, 96), (96, 97), (98, 99), (98, 126), (99, 100), (100, 101), (101, 102), (102, 103), (103, 104), (104, 125), (304, 377), (304, 389), (305, 376), (305, 388), (306, 379), (306, 391), (307, 378), (307, 390), (308, 333), (308, 345), (309, 332), (309, 344), (310, 335), (310, 347), (311, 334), (311, 346), (312, 337), (312, 340), (313, 336), (313, 341), (314, 338), (314, 342), (315, 339), (315, 343), (316, 344), (316, 407), (317, 345), (317, 406), (318, 346), (318, 410), (319, 347), (319, 411), (320, 341), (320, 414), (321, 340), (321, 415), (322, 343), (322, 418), (323, 342), (323, 419), (324, 336), (324, 427), (325, 337), (325, 426), (326, 339), (326, 421), (327, 338), (327, 420), (328, 332), (328, 422), (329, 333), (329, 423), (330, 334), (330, 429), (331, 335), (331, 428), (348, 421), (348, 425), (349, 420), (349, 424), (350, 426), (350, 433), (351, 427), (351, 432), (352, 402), (352, 428), (353, 403), (353, 429), (354, 401), (354, 423), (355, 400), (355, 422), (356, 381), (356, 384), (357, 380), (357, 385), (358, 382), (358, 386), (359, 383), (359, 387), (360, 388), (360, 435), (361, 389), (361, 434), (362, 390), (362, 438), (363, 391), (363, 439), (364, 385), (364, 442), (365, 384), (365, 443), (366, 387), (366, 446), (367, 386), (367, 447), (368, 380), (368, 453), (369, 381), (369, 452), (370, 383), (370, 449), (371, 382), (371, 448), (372, 376), (372, 450), (373, 377), (373, 451), (374, 378), (374, 455), (375, 379), (375, 454), (392, 425), (392, 449), (393, 424), (393, 448), (394, 433), (394, 452), (395, 432), (395, 453), (396, 402), (396, 454), (397, 403), (397, 455), (398, 401), (398, 451), (399, 400), (399, 450), (400, 401), (401, 424), (402, 403), (402, 433), (404, 405), (404, 407), (404, 409), (405, 406), (405, 416), (408, 409), (408, 411), (408, 413), (409, 410), (412, 413), (412, 414), (412, 417), (413, 415), (416, 417), (416, 419), (417, 418), (424, 425), (430, 431), (430, 435), (430, 437), (431, 434), (431, 444), (432, 433), (436, 437), (436, 439), (436, 441), (437, 438), (440, 441), (440, 442), (440, 445), (441, 443), (444, 445), (444, 447), (445, 446), (466, 474), (466, 541), (467, 475), (467, 479), (468, 469), (468, 470), (469, 544), (470, 476), (471, 478), (471, 480), (472, 477), (472, 479), (473, 521), (473, 540), (473, 541), (473, 544), (474, 475), (476, 480), (477, 484), (478, 483), (481, 484), (482, 483), (485, 486), (485, 487), (487, 490), (488, 490), (488, 492), (489, 491), (489, 492), (491, 493), (493, 521), (503, 506), (503, 540), (505, 511), (505, 513), (506, 511), (509, 513), (509, 516), (516, 519), (517, 519)])
me_cube_009.attributes.new('sharp_edge', 'BOOLEAN', 'EDGE').data.foreach_set('value', [ (min(e.vertices), max(e.vertices)) in _k for e in me_cube_009.edges])
_uv = me_cube_009.uv_layers.new(name='UVMap')
_uv.uv.foreach_set('vector', [0.25, 0.9792, 0.25, 0.9792, 0.1875, 0.9792, 0.1875, 0.9792, 0.0003113, 0.9792, 0.0625, 0.9792, 0.0625, 0.9792, 0.000254, 0.9792, 0.375, 0.9792, 0.375, 0.9792, 0.3125, 0.9792, 0.3125, 0.9792, 0.125, 0.9792, 0.125, 0.9792, 0.0625, 0.9792, 0.0625, 0.9792, 0.3125, 0.9792, 0.25, 0.9792, 0.25, 0.9792, 0.3125, 0.9792, 0.4375, 0.9792, 0.4375, 0.9792, 0.375, 0.9792, 0.375, 0.9792, 0.3125, 0.9792, 0.3125, 0.9792, 0.25, 0.9792, 0.25, 0.9792, 0.4375, 0.9792, 0.4997, 0.9792, 0.4997, 0.9792, 0.4375, 0.9792, 0.25, 0.9792, 0.1875, 0.9792, 0.1875, 0.9792, 0.25, 0.9792, 0.375, 0.9792, 0.3125, 0.9792, 0.3125, 0.9792, 0.375, 0.9792, 0.1875, 0.9792, 0.1875, 0.9792, 0.125, 0.9792, 0.125, 0.9792, 0.4997, 0.9792, 0.4997, 0.9792, 0.4375, 0.9792, 0.4375, 0.9792, 0.125, 0.9792, 0.0625, 0.9792, 0.0625, 0.9792, 0.125, 0.9792, 0.1875, 0.9792, 0.125, 0.9792, 0.125, 0.9792, 0.1875, 0.9792, 0.0625, 0.9792, 0.0002684, 0.9792, 0.0003113, 0.9792, 0.0625, 0.9792, 0.25, 0.9792, 0.3125, 0.9792, 0.3125, 0.9792, 0.25, 0.9792, 0.4375, 0.9792, 0.4375, 0.9792, 0.4997, 0.9792, 0.4997, 0.9792, 0.375, 0.9792, 0.4375, 0.9792, 0.4375, 0.9792, 0.375, 0.9792, 0.0003113, 0.9792, 0.0002684, 0.9792, 0.0625, 0.9792, 0.0625, 0.9792, 0.0625, 0.9792, 0.125, 0.9792, 0.125, 0.9792, 0.0625, 0.9792, 0.4375, 0.9792, 0.4375, 0.9792, 0.4997, 0.9792, 0.4997, 0.9792, 0.0625, 0.9792, 0.0625, 0.9792, 0.125, 0.9792, 0.125, 0.9792, 0.1875, 0.9792, 0.25, 0.9792, 0.25, 0.9792, 0.1875, 0.9792, 0.3125, 0.9792, 0.375, 0.9792, 0.375, 0.9792, 0.3125, 0.9792, 0.1875, 0.9792, 0.1875, 0.9792, 0.25, 0.9792, 0.25, 0.9792, 0.125, 0.9792, 0.1875, 0.9792, 0.1875, 0.9792, 0.125, 0.9792, 0.25, 0.9792, 0.25, 0.9792, 0.3125, 0.9792, 0.3125, 0.9792, 0.3125, 0.9792, 0.3125, 0.9792, 0.375, 0.9792, 0.375, 0.9792, 0.4375, 0.9792, 0.4375, 0.9792, 0.4997, 0.9792, 0.4997, 0.9792, 0.4375, 0.9792, 0.375, 0.9792, 0.375, 0.9792, 0.4375, 0.9792, 0.3125, 0.9792, 0.3125, 0.9792, 0.25, 0.9792, 0.25, 0.9792, 0.25, 0.9792, 0.1875, 0.9792, 0.1875, 0.9792, 0.25, 0.9792, 0.0002684, 0.9792, 0.0002684, 0.9792, 0.0625, 0.9792, 0.0625, 0.9792, 0.0625, 0.9792, 0.0002684, 0.9792, 0.0002684, 0.9792, 0.0625, 0.9792, 0.3125, 0.9792, 0.25, 0.9792, 0.25, 0.9792, 0.3125, 0.9792, 0.25, 0.9792, 0.25, 0.9792, 0.1875, 0.9792, 0.1875, 0.9792, 0.375, 0.9792, 0.3125, 0.9792, 0.3125, 0.9792, 0.375, 0.9792, 0.4375, 0.9792, 0.4375, 0.9792, 0.375, 0.9792, 0.375, 0.9792, 0.125, 0.9792, 0.0625, 0.9792, 0.0625, 0.9792, 0.125, 0.9792, 0.4375, 0.9792, 0.4997, 0.9792, 0.4997, 0.9792, 0.4375, 0.9792, 0.1875, 0.9792, 0.125, 0.9792, 0.125, 0.9792, 0.1875, 0.9792, 0.125, 0.9792, 0.125, 0.9792, 0.1875, 0.9792, 0.1875, 0.9792, 0.375, 0.9792, 0.3125, 0.9792, 0.3125, 0.9792, 0.375, 0.9792, 0.375, 0.9792, 0.375, 0.9792, 0.3125, 0.9792, 0.3125, 0.9792, 0.125, 0.9792, 0.0625, 0.9792, 0.0625, 0.9792, 0.125, 0.9792, 0.1875, 0.9792, 0.1875, 0.9792, 0.125, 0.9792, 0.125, 0.9792, 0.1875, 0.9792, 0.125, 0.9792, 0.125, 0.9792, 0.1875, 0.9792, 0.125, 0.9792, 0.125, 0.9792, 0.0625, 0.9792, 0.0625, 0.9792, 0.000254, 0.9792, 0.0625, 0.9792, 0.0625, 0.9792, 0.000254, 0.9792, 0.375, 0.9792, 0.375, 0.9792, 0.3125, 0.9792, 0.3125, 0.9792, 0.4997, 0.9792, 0.4997, 0.9792, 0.4375, 0.9792, 0.4375, 0.9792, 0.4375, 0.9792, 0.375, 0.9792, 0.375, 0.9792, 0.4375, 0.9792, 0.0625, 0.9792, 0.0625, 0.9792, 0.000254, 0.9792, 0.000254, 0.9792, 0.25, 0.9792, 0.1875, 0.9792, 0.1875, 0.9792, 0.25, 0.9792, 0.1875, 0.9792, 0.1875, 0.9792, 0.125, 0.9792, 0.125, 0.9792, 0.3125, 0.9792, 0.25, 0.9792, 0.25, 0.9792, 0.3125, 0.9792, 0.125, 0.9792, 0.125, 0.9792, 0.0625, 0.9792, 0.0625, 0.9792, 0.4997, 0.9792, 0.4375, 0.9792, 0.375, 0.9792, 0.3125, 0.9792, 0.25, 0.9792, 0.1875, 0.9792, 0.125, 0.9792, 0.0625, 0.9792, 0.0002684, 0.9792, 0.25, 0.9792, 0.3125, 0.9792, 0.3125, 0.9792, 0.25, 0.9792, 0.0625, 0.9792, 0.0625, 0.9792, 0.125, 0.9792, 0.125, 0.9792, 0.375, 0.9792, 0.4375, 0.9792, 0.4375, 0.9792, 0.375, 0.9792, 0.25, 0.9792, 0.25, 0.9792, 0.1875, 0.9792, 0.1875, 0.9792, 0.25, 0.9792, 0.25, 0.9792, 0.3125, 0.9792, 0.3125, 0.9792, 0.0625, 0.9792, 0.125, 0.9792, 0.125, 0.9792, 0.0625, 0.9792, 0.4997, 0.9792, 0.4997, 0.9792, 0.4375, 0.9792, 0.4375, 0.9792, 0.4375, 0.9792, 0.4997, 0.9792, 0.4997, 0.9792, 0.4375, 0.9792, 0.000254, 0.9792, 0.0625, 0.9792, 0.0625, 0.9792, 0.0002696, 0.9792, 0.4375, 0.9792, 0.4375, 0.9792, 0.375, 0.9792, 0.375, 0.9792, 0.1875, 0.9792, 0.25, 0.9792, 0.25, 0.9792, 0.1875, 0.9792, 0.3125, 0.9792, 0.3125, 0.9792, 0.25, 0.9792, 0.25, 0.9792, 0.3125, 0.9792, 0.375, 0.9792, 0.375, 0.9792, 0.3125, 0.9792, 0.375, 0.9792, 0.375, 0.9792, 0.4375, 0.9792, 0.4375, 0.9792, 0.125, 0.9792, 0.1875, 0.9792, 0.1875, 0.9792, 0.125, 0.9792, 0.25, 0.9792, 0.3125, 0.9792, 0.3125, 0.9792, 0.25, 0.9792, 0.375, 0.9792, 0.375, 0.9792, 0.4375, 0.9792, 0.4375, 0.9792, 0.375, 0.9792, 0.4375, 0.9792, 0.4375, 0.9792, 0.375, 0.9792, 0.1875, 0.9792, 0.1875, 0.9792, 0.25, 0.9792, 0.25, 0.9792, 0.0625, 0.9792, 0.0625, 0.9792, 0.000254, 0.9792, 0.0002696, 0.9792, 0.0625, 0.9792, 0.125, 0.9792, 0.125, 0.9792, 0.0625, 0.9792, 0.4997, 0.9792, 0.4997, 0.9792, 0.4375, 0.9792, 0.4375, 0.9792, 0.0625, 0.9792, 0.0625, 0.9792, 0.125, 0.9792, 0.125, 0.9792, 0.0625, 0.9792, 0.0625, 0.9792, 0.000303, 0.9792, 0.0002696, 0.9792, 0.1875, 0.9792, 0.25, 0.9792, 0.25, 0.9792, 0.1875, 0.9792, 0.3125, 0.9792, 0.3125, 0.9792, 0.375, 0.9792, 0.375, 0.9792, 0.3125, 0.9792, 0.375, 0.9792, 0.375, 0.9792, 0.3125, 0.9792, 0.25, 0.9792, 0.25, 0.9792, 0.3125, 0.9792, 0.3125, 0.9792, 0.125, 0.9792, 0.1875, 0.9792, 0.1875, 0.9792, 0.125, 0.9792, 0.3125, 0.9792, 0.375, 0.9792, 0.375, 0.9792, 0.3125, 0.9792, 0.0625, 0.9792, 0.0625, 0.9792, 0.0002696, 0.9792, 0.000303, 0.9792, 0.125, 0.9792, 0.1875, 0.9792, 0.1875, 0.9792, 0.125, 0.9792, 0.000303, 0.9792, 0.0625, 0.9792, 0.0625, 0.9792, 0.0004268, 0.9792, 0.25, 0.9792, 0.3125, 0.9792, 0.3125, 0.9792, 0.25, 0.9792, 0.3125, 0.9792, 0.3125, 0.9792, 0.375, 0.9792, 0.375, 0.9792, 0.375, 0.9792, 0.4375, 0.9792, 0.4375, 0.9792, 0.375, 0.9792, 0.125, 0.9792, 0.125, 0.9792, 0.1875, 0.9792, 0.1875, 0.9792, 0.0625, 0.9792, 0.125, 0.9792, 0.125, 0.9792, 0.0625, 0.9792, 0.4997, 0.9792, 0.4996, 0.9792, 0.4375, 0.9792, 0.4375, 0.9792, 0.125, 0.9792, 0.125, 0.9792, 0.1875, 0.9792, 0.1875, 0.9792, 0.4375, 0.9792, 0.4997, 0.9792, 0.4997, 0.9792, 0.4375, 0.9792, 0.1875, 0.9792, 0.25, 0.9792, 0.25, 0.9792, 0.1875, 0.9792, 0.1875, 0.9792, 0.1875, 0.9792, 0.25, 0.9792, 0.25, 0.9792, 0.0625, 0.9792, 0.0625, 0.9792, 0.0004268, 0.9792, 0.000685, 0.9792, 0.0004268, 0.9792, 0.0625, 0.9792, 0.0625, 0.9792, 0.000685, 0.9792, 0.000303, 0.9792, 0.0004268, 0.9792, 0.0625, 0.9792, 0.0625, 0.9792, 0.1875, 0.9792, 0.25, 0.9792, 0.25, 0.9792, 0.1875, 0.9792, 0.375, 0.9792, 0.375, 0.9792, 0.4375, 0.9792, 0.4375, 0.9792, 0.3125, 0.9792, 0.375, 0.9792, 0.375, 0.9792, 0.3125, 0.9792, 0.125, 0.9792, 0.1875, 0.9792, 0.1875, 0.9792, 0.125, 0.9792, 0.25, 0.9792, 0.3125, 0.9792, 0.3125, 0.9792, 0.25, 0.9792, 0.1875, 0.9792, 0.1875, 0.9792, 0.25, 0.9792, 0.25, 0.9792, 0.375, 0.9792, 0.4375, 0.9792, 0.4375, 0.9792, 0.375, 0.9792, 0.25, 0.9792, 0.25, 0.9792, 0.3125, 0.9792, 0.3125, 0.9792, 0.4375, 0.9792, 0.4996, 0.9792, 0.4997, 0.9792, 0.4375, 0.9792, 0.0625, 0.9792, 0.125, 0.9792, 0.125, 0.9792, 0.0625, 0.9792, 0.4996, 0.9792, 0.4993, 0.9792, 0.4375, 0.9792, 0.4375, 0.9792, 0.0625, 0.9792, 0.0625, 0.9792, 0.125, 0.9792, 0.125, 0.9792, 0.375, 0.9792, 0.4375, 0.9792, 0.4375, 0.9792, 0.375, 0.9792, 0.3125, 0.9792, 0.3125, 0.9792, 0.375, 0.9792, 0.375, 0.9792, 0.25, 0.9792, 0.25, 0.9792, 0.3125, 0.9792, 0.3125, 0.9792, 0.0625, 0.9792, 0.125, 0.9792, 0.125, 0.9792, 0.0625, 0.9792, 0.4993, 0.9792, 0.4986, 0.9792, 0.4375, 0.9792, 0.4375, 0.9792, 0.4375, 0.9792, 0.4993, 0.9792, 0.4996, 0.9792, 0.4375, 0.9792, 0.0625, 0.9792, 0.0625, 0.9792, 0.001386, 0.9792, 0.000685, 0.9792, 0.1875, 0.9792, 0.1875, 0.9792, 0.25, 0.9792, 0.25, 0.9792, 0.1875, 0.9792, 0.25, 0.9792, 0.25, 0.9792, 0.1875, 0.9792, 0.125, 0.9792, 0.125, 0.9792, 0.1875, 0.9792, 0.1875, 0.9792, 0.3125, 0.9792, 0.375, 0.9792, 0.375, 0.9792, 0.3125, 0.9792, 0.375, 0.9792, 0.375, 0.9792, 0.4375, 0.9792, 0.4375, 0.9792, 0.125, 0.9792, 0.1875, 0.9792, 0.1875, 0.9792, 0.125, 0.9792, 0.25, 0.9792, 0.3125, 0.9792, 0.3125, 0.9792, 0.25, 0.9792, 0.3125, 0.9792, 0.375, 0.9792, 0.375, 0.9792, 0.3125, 0.9792, 0.3125, 0.9792, 0.3125, 0.9792, 0.375, 0.9792, 0.375, 0.9792, 0.125, 0.9792, 0.1875, 0.9792, 0.1875, 0.9792, 0.125, 0.9792, 0.0003113, 0.9792, 0.000254, 0.9792, 0.0625, 0.9792, 0.0625, 0.9792, 0.25, 0.9792, 0.3125, 0.9792, 0.3125, 0.9792, 0.25, 0.9792, 0.125, 0.9792, 0.125, 0.9792, 0.1875, 0.9792, 0.1875, 0.9792, 0.375, 0.9792, 0.4375, 0.9792, 0.4375, 0.9792, 0.375, 0.9792, 0.0625, 0.9792, 0.0625, 0.9792, 0.125, 0.9792, 0.125, 0.9792, 0.1875, 0.9792, 0.1875, 0.9792, 0.25, 0.9792, 0.25, 0.9792, 0.0625, 0.9792, 0.125, 0.9792, 0.125, 0.9792, 0.0625, 0.9792, 0.4375, 0.9792, 0.4375, 0.9792, 0.4997, 0.9792, 0.4997, 0.9792, 0.0625, 0.9792, 0.0625, 0.9792, 0.000685, 0.9792, 0.001386, 0.9792, 0.375, 0.9792, 0.375, 0.9792, 0.4375, 0.9792, 0.4375, 0.9792, 0.1875, 0.9792, 0.25, 0.9792, 0.25, 0.9792, 0.1875, 0.9792, 0.4375, 0.9792, 0.4986, 0.9792, 0.4993, 0.9792, 0.4375, 0.9792, 0.4986, 0.9792, 0.001386, 0.9792, 0.0625, 0.9792, 0.125, 0.9792, 0.1875, 0.9792, 0.25, 0.9792, 0.3125, 0.9792, 0.375, 0.9792, 0.4375, 0.9792, 0.1875, 0.9792, 0.1875, 0.9792, 0.25, 0.9792, 0.25, 0.9792, 0.4986, 0.9792, 0.4375, 0.9792, 0.375, 0.9792, 0.3125, 0.9792, 0.25, 0.9792, 0.1875, 0.9792, 0.125, 0.9792, 0.0625, 0.9792, 0.001386, 0.9792, 0.0625, 0.9792, 0.0003113, 0.9792, 0.0003113, 0.9792, 0.0625, 0.9792, 0.0625, 0.9792, 0.0625, 0.9792, 0.125, 0.9792, 0.125, 0.9792, 0.3125, 0.9792, 0.3125, 0.9792, 0.375, 0.9792, 0.375, 0.9792, 0.375, 0.9792, 0.375, 0.9792, 0.4375, 0.9792, 0.4375, 0.9792, 0.25, 0.9792, 0.25, 0.9792, 0.3125, 0.9792, 0.3125, 0.9792, 0.125, 0.9792, 0.125, 0.9792, 0.1875, 0.9792, 0.1875, 0.9792, 0.4375, 0.9792, 0.4375, 0.9792, 0.4997, 0.9792, 0.4997, 0.9792, 0.25, 0.9792, 0.25, 0.9792, 0.3125, 0.9792, 0.3125, 0.9792, 0.0625, 0.9792, 0.0625, 0.9792, 0.125, 0.9792, 0.125, 0.9792, 0.3125, 0.9792, 0.3125, 0.9792, 0.375, 0.9792, 0.375, 0.9792, 0.125, 0.9792, 0.125, 0.9792, 0.1875, 0.9792, 0.1875, 0.9792, 0.4997, 0.9792, 0.0002684, 0.9792, 0.0625, 0.9792, 0.125, 0.9792, 0.1875, 0.9792, 0.25, 0.9792, 0.3125, 0.9792, 0.375, 0.9792, 0.4375, 0.9792, 0.375, 0.9792, 0.375, 0.9792, 0.4375, 0.9792, 0.4375, 0.9792, 0.4375, 0.9792, 0.375, 0.9792, 0.375, 0.9792, 0.4375, 0.9792, 0.0625, 0.9792, 0.0003113, 0.9792, 0.0003113, 0.9792, 0.0625, 0.9792, 0.4997, 0.9792, 0.4375, 0.9792, 0.4375, 0.9792, 0.4997, 0.9792, 0.25, 0.9792, 0.25, 0.9792, 0.1875, 0.9792, 0.1875, 0.9792, 0.375, 0.9792, 0.375, 0.9792, 0.3125, 0.9792, 0.3125, 0.9792, 0.125, 0.9792, 0.125, 0.9792, 0.0625, 0.9792, 0.0625, 0.9792, 0.4375, 0.9792, 0.4375, 0.9792, 0.375, 0.9792, 0.375, 0.9792, 0.25, 0.9792, 0.1875, 0.9792, 0.1875, 0.9792, 0.25, 0.9792, 0.375, 0.9792, 0.3125, 0.9792, 0.3125, 0.9792, 0.375, 0.9792, 0.1875, 0.9792, 0.1875, 0.9792, 0.125, 0.9792, 0.125, 0.9792, 0.125, 0.9792, 0.0625, 0.9792, 0.0625, 0.9792, 0.125, 0.9792, 0.1875, 0.9792, 0.125, 0.9792, 0.125, 0.9792, 0.1875, 0.9792, 0.4375, 0.9792, 0.4375, 0.9792, 0.4997, 0.9792, 0.4997, 0.9792, 0.0625, 0.9792, 0.0003113, 0.9792, 0.0003113, 0.9792, 0.0625, 0.9792, 0.4375, 0.9792, 0.375, 0.9792, 0.375, 0.9792, 0.4375, 0.9792, 0.0625, 0.9792, 0.0003113, 0.9792, 0.0003113, 0.9792, 0.0625, 0.9792, 0.4375, 0.9792, 0.375, 0.9792, 0.375, 0.9792, 0.4375, 0.9792, 0.4375, 0.9792, 0.4375, 0.9792, 0.375, 0.9792, 0.375, 0.9792, 0.125, 0.9792, 0.125, 0.9792, 0.0625, 0.9792, 0.0625, 0.9792, 0.3125, 0.9792, 0.25, 0.9792, 0.25, 0.9792, 0.3125, 0.9792, 0.3125, 0.9792, 0.3125, 0.9792, 0.25, 0.9792, 0.25, 0.9792, 0.0625, 0.9792, 0.0003113, 0.9792, 0.0003113, 0.9792, 0.0625, 0.9792, 0.4997, 0.9792, 0.4375, 0.9792, 0.4375, 0.9792, 0.4997, 0.9792, 0.0625, 0.9792, 0.0003113, 0.9792, 0.0003113, 0.9792, 0.0625, 0.9792, 0.4375, 0.9792, 0.4375, 0.9792, 0.4997, 0.9792, 0.4997, 0.9792, 0.1875, 0.9792, 0.125, 0.9792, 0.125, 0.9792, 0.1875, 0.9792, 0.125, 0.9792, 0.0625, 0.9792, 0.0625, 0.9792, 0.125, 0.9792, 0.1875, 0.9792, 0.1875, 0.9792, 0.125, 0.9792, 0.125, 0.9792, 0.375, 0.9792, 0.3125, 0.9792, 0.3125, 0.9792, 0.375, 0.9792, 0.25, 0.9792, 0.1875, 0.9792, 0.1875, 0.9792, 0.25, 0.9792, 0.3125, 0.9792, 0.3125, 0.9792, 0.25, 0.9792, 0.25, 0.9792, 0.3125, 0.9792, 0.25, 0.9792, 0.25, 0.9792, 0.3125, 0.9792, 0.375, 0.9792, 0.375, 0.9792, 0.3125, 0.9792, 0.3125, 0.9792, 0.25, 0.9792, 0.25, 0.9792, 0.1875, 0.9792, 0.1875, 0.9792, 0.4375, 0.9792, 0.375, 0.9792, 0.375, 0.9792, 0.4375, 0.9792, 0.0625, 0.9792, 0.0003113, 0.9792, 0.0003113, 0.9792, 0.0625, 0.9792, 0.4375, 0.9792, 0.4375, 0.9792, 0.4997, 0.9792, 0.4997, 0.9792, 0.1875, 0.9792, 0.125, 0.9792, 0.125, 0.9792, 0.1875, 0.9792, 0.125, 0.9792, 0.0625, 0.9792, 0.0625, 0.9792, 0.125, 0.9792, 0.1875, 0.9792, 0.1875, 0.9792, 0.125, 0.9792, 0.125, 0.9792, 0.375, 0.9792, 0.3125, 0.9792, 0.3125, 0.9792, 0.375, 0.9792, 0.25, 0.9792, 0.1875, 0.9792, 0.1875, 0.9792, 0.25, 0.9792, 0.4375, 0.9792, 0.4375, 0.9792, 0.375, 0.9792, 0.375, 0.9792, 0.125, 0.9792, 0.125, 0.9792, 0.0625, 0.9792, 0.0625, 0.9792, 0.375, 0.9792, 0.375, 0.9792, 0.3125, 0.9792, 0.3125, 0.9792, 0.25, 0.9792, 0.25, 0.9792, 0.1875, 0.9792, 0.1875, 0.9792, 0.4997, 0.9792, 0.4375, 0.9792, 0.4375, 0.9792, 0.4997, 0.9792, 0.0625, 0.9792, 0.0003113, 0.9792, 0.0003113, 0.9792, 0.0625, 0.9792, 0.3125, 0.9792, 0.3125, 0.9792, 0.25, 0.9792, 0.25, 0.9792, 0.3125, 0.9792, 0.25, 0.9792, 0.25, 0.9792, 0.3125, 0.9792, 0.4997, 0.9792, 0.4375, 0.9792, 0.4375, 0.9792, 0.4997, 0.9792, 0.0625, 0.9792, 0.0003113, 0.9792, 0.0003113, 0.9792, 0.0625, 0.9792, 0.3125, 0.9792, 0.3125, 0.9792, 0.25, 0.9792, 0.25, 0.9792, 0.3125, 0.9792, 0.25, 0.9792, 0.25, 0.9792, 0.3125, 0.9792, 0.4375, 0.9792, 0.375, 0.9792, 0.375, 0.9792, 0.4375, 0.9792, 0.0625, 0.9792, 0.0003113, 0.9792, 0.0003113, 0.9792, 0.0625, 0.9792, 0.4375, 0.9792, 0.4375, 0.9792, 0.4997, 0.9792, 0.4997, 0.9792, 0.1875, 0.9792, 0.125, 0.9792, 0.125, 0.9792, 0.1875, 0.9792, 0.125, 0.9792, 0.0625, 0.9792, 0.0625, 0.9792, 0.125, 0.9792, 0.1875, 0.9792, 0.1875, 0.9792, 0.125, 0.9792, 0.125, 0.9792, 0.375, 0.9792, 0.3125, 0.9792, 0.3125, 0.9792, 0.375, 0.9792, 0.25, 0.9792, 0.1875, 0.9792, 0.1875, 0.9792, 0.25, 0.9792, 0.4375, 0.9792, 0.4375, 0.9792, 0.375, 0.9792, 0.375, 0.9792, 0.125, 0.9792, 0.125, 0.9792, 0.0625, 0.9792, 0.0625, 0.9792, 0.375, 0.9792, 0.375, 0.9792, 0.3125, 0.9792, 0.3125, 0.9792, 0.25, 0.9792, 0.25, 0.9792, 0.1875, 0.9792, 0.1875, 0.9792, 0.4997, 0.9792, 0.4375, 0.9792, 0.4375, 0.9792, 0.4997, 0.9792, 0.4997, 0.9792, 0.4375, 0.9792, 0.4375, 0.9792, 0.4997, 0.9792, 0.4997, 0.9792, 0.4375, 0.9792, 0.4375, 0.9792, 0.4997, 0.9792, 0.25, 0.9792, 0.25, 0.9792, 0.1875, 0.9792, 0.1875, 0.9792, 0.25, 0.9792, 0.25, 0.9792, 0.1875, 0.9792, 0.1875, 0.9792, 0.375, 0.9792, 0.375, 0.9792, 0.3125, 0.9792, 0.3125, 0.9792, 0.375, 0.9792, 0.375, 0.9792, 0.3125, 0.9792, 0.3125, 0.9792, 0.3125, 0.9792, 0.25, 0.9792, 0.25, 0.9792, 0.3125, 0.9792, 0.3125, 0.9792, 0.25, 0.9792, 0.25, 0.9792, 0.3125, 0.9792, 0.3125, 0.9792, 0.3125, 0.9792, 0.25, 0.9792, 0.25, 0.9792, 0.3125, 0.9792, 0.3125, 0.9792, 0.25, 0.9792, 0.25, 0.9792, 0.25, 0.9792, 0.1875, 0.9792, 0.1875, 0.9792, 0.25, 0.9792, 0.25, 0.9792, 0.1875, 0.9792, 0.1875, 0.9792, 0.25, 0.9792, 0.375, 0.9792, 0.3125, 0.9792, 0.3125, 0.9792, 0.375, 0.9792, 0.375, 0.9792, 0.3125, 0.9792, 0.3125, 0.9792, 0.375, 0.9792, 0.1875, 0.9792, 0.1875, 0.9792, 0.125, 0.9792, 0.125, 0.9792, 0.1875, 0.9792, 0.1875, 0.9792, 0.125, 0.9792, 0.125, 0.9792, 0.125, 0.9792, 0.0625, 0.9792, 0.0625, 0.9792, 0.125, 0.9792, 0.125, 0.9792, 0.0625, 0.9792, 0.0625, 0.9792, 0.125, 0.9792, 0.1875, 0.9792, 0.125, 0.9792, 0.125, 0.9792, 0.1875, 0.9792, 0.1875, 0.9792, 0.125, 0.9792, 0.125, 0.9792, 0.1875, 0.9792, 0.4375, 0.9792, 0.4375, 0.9792, 0.4997, 0.9792, 0.4997, 0.9792, 0.4375, 0.9792, 0.4375, 0.9792, 0.4997, 0.9792, 0.4997, 0.9792, 0.0625, 0.9792, 0.0003113, 0.9792, 0.0003113, 0.9792, 0.0625, 0.9792, 0.0625, 0.9792, 0.0003113, 0.9792, 0.0003113, 0.9792, 0.0625, 0.9792, 0.125, 0.9792, 0.125, 0.9792, 0.0625, 0.9792, 0.0625, 0.9792, 0.125, 0.9792, 0.125, 0.9792, 0.0625, 0.9792, 0.0625, 0.9792, 0.4375, 0.9792, 0.4375, 0.9792, 0.375, 0.9792, 0.375, 0.9792, 0.4375, 0.9792, 0.4375, 0.9792, 0.375, 0.9792, 0.375, 0.9792, 0.4375, 0.9792, 0.375, 0.9792, 0.375, 0.9792, 0.4375, 0.9792, 0.4375, 0.9792, 0.375, 0.9792, 0.375, 0.9792, 0.4375, 0.9792, 0.0625, 0.9792, 0.0003113, 0.9792, 0.0003113, 0.9792, 0.0625, 0.9792, 0.0625, 0.9792, 0.0003113, 0.9792, 0.0003113, 0.9792, 0.0625, 0.9792, 0.3125, 0.9792, 0.25, 0.9792, 0.25, 0.9792, 0.3125, 0.9792, 0.3125, 0.9792, 0.3125, 0.9792, 0.25, 0.9792, 0.25, 0.9792, 0.0625, 0.9792, 0.0003113, 0.9792, 0.0003113, 0.9792, 0.0625, 0.9792, 0.4997, 0.9792, 0.4375, 0.9792, 0.4375, 0.9792, 0.4997, 0.9792, 0.4375, 0.9792, 0.375, 0.9792, 0.375, 0.9792, 0.4375, 0.9792, 0.0625, 0.9792, 0.0003113, 0.9792, 0.0003113, 0.9792, 0.0625, 0.9792, 0.4375, 0.9792, 0.4375, 0.9792, 0.4997, 0.9792, 0.4997, 0.9792, 0.1875, 0.9792, 0.125, 0.9792, 0.125, 0.9792, 0.1875, 0.9792, 0.125, 0.9792, 0.0625, 0.9792, 0.0625, 0.9792, 0.125, 0.9792, 0.1875, 0.9792, 0.1875, 0.9792, 0.125, 0.9792, 0.125, 0.9792, 0.375, 0.9792, 0.3125, 0.9792, 0.3125, 0.9792, 0.375, 0.9792, 0.25, 0.9792, 0.1875, 0.9792, 0.1875, 0.9792, 0.25, 0.9792, 0.4375, 0.9792, 0.4375, 0.9792, 0.375, 0.9792, 0.375, 0.9792, 0.125, 0.9792, 0.125, 0.9792, 0.0625, 0.9792, 0.0625, 0.9792, 0.375, 0.9792, 0.375, 0.9792, 0.3125, 0.9792, 0.3125, 0.9792, 0.25, 0.9792, 0.25, 0.9792, 0.1875, 0.9792, 0.1875, 0.9792, 0.25, 0.9792, 0.25, 0.9792, 0.1875, 0.9792, 0.1875, 0.9792, 0.375, 0.9792, 0.375, 0.9792, 0.3125, 0.9792, 0.3125, 0.9792, 0.125, 0.9792, 0.125, 0.9792, 0.0625, 0.9792, 0.0625, 0.9792, 0.4375, 0.9792, 0.4375, 0.9792, 0.375, 0.9792, 0.375, 0.9792, 0.25, 0.9792, 0.1875, 0.9792, 0.1875, 0.9792, 0.25, 0.9792, 0.375, 0.9792, 0.3125, 0.9792, 0.3125, 0.9792, 0.375, 0.9792, 0.1875, 0.9792, 0.1875, 0.9792, 0.125, 0.9792, 0.125, 0.9792, 0.125, 0.9792, 0.0625, 0.9792, 0.0625, 0.9792, 0.125, 0.9792, 0.1875, 0.9792, 0.125, 0.9792, 0.125, 0.9792, 0.1875, 0.9792, 0.4375, 0.9792, 0.4375, 0.9792, 0.4997, 0.9792, 0.4997, 0.9792, 0.0625, 0.9792, 0.0003113, 0.9792, 0.0003113, 0.9792, 0.0625, 0.9792, 0.4375, 0.9792, 0.375, 0.9792, 0.375, 0.9792, 0.4375, 0.9792, 0.4997, 0.9792, 0.4375, 0.9792, 0.4375, 0.9792, 0.4997, 0.9792, 0.0625, 0.9792, 0.0003113, 0.9792, 0.0003113, 0.9792, 0.0625, 0.9792, 0.3125, 0.9792, 0.3125, 0.9792, 0.25, 0.9792, 0.25, 0.9792, 0.3125, 0.9792, 0.25, 0.9792, 0.25, 0.9792, 0.3125, 0.9792, 0.375, 0.75, 0.4346, 0.75, 0.4148, 0.75, 0.375, 0.75, 0.625, 0.75, 0.625, 0.75, 0.625, 0.75, 0.625, 0.75, 0.4063, 0.75, 0.4035, 0.75, 0.375, 0.75, 0.375, 0.75, 0.375, 0.75, 0.375, 0.75, 0.4063, 0.75, 0.4063, 0.75, 0.5951, 0.75, 0.5978, 0.75, 0.625, 0.75, 0.625, 0.75, 0.375, 0.75, 0.375, 0.75, 0.4103, 0.75, 0.4096, 0.75, 0.4103, 0.75, 0.4096, 0.75, 0.5905, 0.75, 0.5902, 0.75, 0.375, 0.75, 0.375, 0.75, 0.4148, 0.75, 0.4103, 0.75, 0.4035, 0.75, 0.3978, 0.75, 0.375, 0.75, 0.375, 0.75, 0.375, 0.75, 0.375, 0.75, 0.375, 0.75, 0.375, 0.75, 0.4063, 0.75, 0.375, 0.75, 0.375, 0.75, 0.4035, 0.75, 0.5647, 0.75, 0.5121, 0.75, 0.5662, 0.75, 0.625, 0.75, 0.3911, 0.75, 0.3978, 0.75, 0.602, 0.75, 0.6081, 0.75, 0.4063, 0.75, 0.4096, 0.75, 0.375, 0.75, 0.375, 0.75, 0.375, 0.75, 0.375, 0.75, 0.4148, 0.75, 0.4346, 0.75, 0.625, 0.75, 0.625, 0.75, 0.602, 0.75, 0.6081, 0.75, 0.4346, 0.75, 0.4148, 0.75, 0.5865, 0.75, 0.5647, 0.75, 0.625, 0.75, 0.625, 0.75, 0.5978, 0.75, 0.602, 0.75, 0.3978, 0.75, 0.3911, 0.75, 0.375, 0.75, 0.375, 0.75, 0.5865, 0.75, 0.5902, 0.75, 0.625, 0.75, 0.625, 0.75, 0.5865, 0.75, 0.5647, 0.75, 0.625, 0.75, 0.625, 0.75, 0.5951, 0.75, 0.5978, 0.75, 0.4035, 0.75, 0.4063, 0.75, 0.375, 0.75, 0.375, 0.75, 0.4096, 0.75, 0.4063, 0.75, 0.4346, 0.75, 0.4148, 0.75, 0.375, 0.75, 0.375, 0.75, 0.6081, 0.75, 0.602, 0.75, 0.625, 0.75, 0.625, 0.75, 0.625, 0.75, 0.625, 0.75, 0.625, 0.75, 0.625, 0.75, 0.625, 0.75, 0.625, 0.75, 0.5948, 0.75, 0.5905, 0.75, 0.625, 0.75, 0.625, 0.75, 0.5951, 0.75, 0.5948, 0.75, 0.602, 0.75, 0.5978, 0.75, 0.625, 0.75, 0.625, 0.75, 0.4842, 0.75, 0.4346, 0.75, 0.375, 0.75, 0.4338, 0.75, 0.4842, 0.75, 0.4338, 0.75, 0.375, 0.75, 0.4346, 0.75, 0.625, 0.75, 0.625, 0.75, 0.5905, 0.75, 0.5902, 0.75, 0.375, 0.75, 0.375, 0.75, 0.375, 0.75, 0.375, 0.75, 0.625, 0.75, 0.625, 0.75, 0.5902, 0.75, 0.5865, 0.75, 0.625, 0.75, 0.625, 0.75, 0.5978, 0.75, 0.5951, 0.75, 0.4063, 0.75, 0.375, 0.75, 0.375, 0.75, 0.4063, 0.75, 0.375, 0.75, 0.4103, 0.75, 0.4148, 0.75, 0.375, 0.75, 0.4035, 0.75, 0.375, 0.75, 0.375, 0.75, 0.3978, 0.75, 0.4063, 0.75, 0.4063, 0.75, 0.375, 0.75, 0.375, 0.75, 0.4103, 0.75, 0.4148, 0.75, 0.375, 0.75, 0.375, 0.75, 0.5902, 0.75, 0.5905, 0.75, 0.625, 0.75, 0.625, 0.75, 0.375, 0.75, 0.375, 0.75, 0.4035, 0.75, 0.4063, 0.75, 0.4338, 0.75, 0.375, 0.75, 0.4346, 0.75, 0.4842, 0.75, 0.375, 0.75, 0.4063, 0.75, 0.4096, 0.75, 0.375, 0.75, 0.5905, 0.75, 0.5948, 0.75, 0.625, 0.75, 0.625, 0.75, 0.375, 0.75, 0.375, 0.75, 0.3911, 0.75, 0.3978, 0.75, 0.625, 0.75, 0.625, 0.75, 0.5647, 0.75, 0.5865, 0.75, 0.5948, 0.75, 0.5951, 0.75, 0.625, 0.75, 0.625, 0.75, 0.4096, 0.75, 0.4103, 0.75, 0.375, 0.75, 0.375, 0.75, 0.625, 0.75, 0.5662, 0.75, 0.5121, 0.75, 0.5647, 0.75, 0.6081, 0.75, 0.625, 0.75, 0.625, 0.75, 0.602, 0.75, 0.375, 0.75, 0.375, 0.75, 0.3978, 0.75, 0.4035, 0.75, 0.4063, 0.75, 0.4063, 0.75, 0.5948, 0.75, 0.5951, 0.75, 0.4346, 0.75, 0.375, 0.75, 0.375, 0.75, 0.4148, 0.75, 0.625, 0.75, 0.5902, 0.75, 0.5905, 0.75, 0.625, 0.75, 0.625, 0.75, 0.625, 0.75, 0.625, 0.75, 0.625, 0.75, 0.4063, 0.75, 0.4063, 0.75, 0.5951, 0.75, 0.5948, 0.75, 0.4103, 0.75, 0.375, 0.75, 0.375, 0.75, 0.4148, 0.75, 0.625, 0.75, 0.6081, 0.75, 0.602, 0.75, 0.625, 0.75, 0.625, 0.75, 0.625, 0.75, 0.625, 0.75, 0.625, 0.75, 0.375, 0.75, 0.4063, 0.75, 0.4063, 0.75, 0.375, 0.75, 0.625, 0.75, 0.5905, 0.75, 0.5948, 0.75, 0.625, 0.75, 0.375, 0.75, 0.3978, 0.75, 0.3911, 0.75, 0.375, 0.75, 0.625, 0.75, 0.5865, 0.75, 0.5647, 0.75, 0.625, 0.75, 0.5948, 0.75, 0.625, 0.75, 0.625, 0.75, 0.5951, 0.75, 0.625, 0.75, 0.5647, 0.75, 0.5121, 0.75, 0.5662, 0.75, 0.4063, 0.75, 0.4096, 0.75, 0.5905, 0.75, 0.5948, 0.75, 0.4096, 0.75, 0.4103, 0.75, 0.5902, 0.75, 0.5905, 0.75, 0.602, 0.75, 0.625, 0.75, 0.625, 0.75, 0.5978, 0.75, 0.4338, 0.75, 0.4842, 0.75, 0.4346, 0.75, 0.375, 0.75, 0.625, 0.75, 0.5951, 0.75, 0.5978, 0.75, 0.625, 0.75, 0.625, 0.75, 0.602, 0.75, 0.5978, 0.75, 0.625, 0.75, 0.4063, 0.75, 0.375, 0.75, 0.375, 0.75, 0.4096, 0.75, 0.375, 0.75, 0.4063, 0.75, 0.4035, 0.75, 0.375, 0.75, 0.4063, 0.75, 0.5948, 0.75, 0.5905, 0.75, 0.4096, 0.75, 0.375, 0.75, 0.375, 0.75, 0.375, 0.75, 0.375, 0.75, 0.625, 0.75, 0.625, 0.75, 0.5662, 0.75, 0.5662, 0.75, 0.4096, 0.75, 0.5905, 0.75, 0.5902, 0.75, 0.4103, 0.75, 0.4103, 0.75, 0.5902, 0.75, 0.5905, 0.75, 0.4096, 0.75, 0.4096, 0.75, 0.5905, 0.75, 0.5948, 0.75, 0.4063, 0.75, 0.625, 0.75, 0.625, 0.75, 0.625, 0.75, 0.625, 0.75, 0.375, 0.75, 0.375, 0.75, 0.375, 0.75, 0.375, 0.75, 0.4148, 0.75, 0.5865, 0.75, 0.5647, 0.75, 0.4346, 0.75, 0.375, 0.75, 0.375, 0.75, 0.375, 0.75, 0.375, 0.75, 0.4103, 0.75, 0.5902, 0.75, 0.5865, 0.75, 0.4148, 0.75, 0.375, 0.75, 0.375, 0.75, 0.375, 0.75, 0.375, 0.75, 0.4148, 0.75, 0.5865, 0.75, 0.5902, 0.75, 0.4103, 0.75, 0.4346, 0.75, 0.5647, 0.75, 0.5865, 0.75, 0.4148, 0.75, 0.625, 0.75, 0.625, 0.75, 0.625, 0.75, 0.625, 0.75, 0.625, 0.75, 0.625, 0.75, 0.625, 0.75, 0.625, 0.75, 0.4063, 0.75, 0.5948, 0.75, 0.5951, 0.75, 0.4063, 0.75, 0.625, 0.75, 0.625, 0.75, 0.625, 0.75, 0.625, 0.75, 0.5978, 0.75, 0.4035, 0.75, 0.4063, 0.75, 0.5951, 0.75, 0.4096, 0.75, 0.4063, 0.75, 0.5948, 0.75, 0.5905, 0.75, 0.5951, 0.75, 0.4063, 0.75, 0.4035, 0.75, 0.5978, 0.75, 0.4063, 0.75, 0.5951, 0.75, 0.5948, 0.75, 0.4063, 0.75, 0.4338, 0.75, 0.4338, 0.75, 0.375, 0.75, 0.375, 0.75, 0.375, 0.75, 0.375, 0.75, 0.375, 0.75, 0.375, 0.75, 0.3911, 0.75, 0.6081, 0.75, 0.602, 0.75, 0.3978, 0.75, 0.625, 0.75, 0.625, 0.75, 0.625, 0.75, 0.625, 0.75, 0.3978, 0.75, 0.602, 0.75, 0.5978, 0.75, 0.4035, 0.75, 0.625, 0.75, 0.625, 0.75, 0.625, 0.75, 0.625, 0.75, 0.3978, 0.75, 0.602, 0.75, 0.6081, 0.75, 0.3911, 0.75, 0.5978, 0.75, 0.602, 0.75, 0.3978, 0.75, 0.4035, 0.75, 0.5865, 0.75, 0.625, 0.75, 0.625, 0.75, 0.5902, 0.75, 0.375, 0.75, 0.375, 0.75, 0.375, 0.75, 0.375, 0.75, 0.625, 0.75, 0.5948, 0.75, 0.5951, 0.75, 0.625, 0.75, 0.4338, 0.75, 0.375, 0.75, 0.375, 0.75, 0.4338, 0.75, 0.375, 0.75, 0.375, 0.75, 0.375, 0.75, 0.375, 0.75, 0.625, 0.75, 0.625, 0.75, 0.625, 0.75, 0.625, 0.75, 0.625, 0.75, 0.5865, 0.75, 0.5902, 0.75, 0.625, 0.75, 0.5951, 0.75, 0.625, 0.75, 0.625, 0.75, 0.5978, 0.75, 0.5902, 0.75, 0.625, 0.75, 0.625, 0.75, 0.5905, 0.75, 0.4148, 0.75, 0.4346, 0.75, 0.5647, 0.75, 0.5865, 0.75, 0.5905, 0.75, 0.625, 0.75, 0.625, 0.75, 0.5948, 0.75, 0.5662, 0.75, 0.5121, 0.75, 0.4842, 0.75, 0.4338, 0.75, 0.4338, 0.75, 0.4842, 0.75, 0.5121, 0.75, 0.5662, 0.75, 0.4148, 0.75, 0.4103, 0.75, 0.5902, 0.75, 0.5865, 0.75, 0.5647, 0.75, 0.625, 0.75, 0.5662, 0.75, 0.5121, 0.75, 0.5978, 0.75, 0.4035, 0.75, 0.3978, 0.75, 0.602, 0.75, 0.5978, 0.75, 0.5951, 0.75, 0.4063, 0.75, 0.4035, 0.75, 0.3978, 0.75, 0.375, 0.75, 0.375, 0.75, 0.3911, 0.75, 0.3978, 0.75, 0.4035, 0.75, 0.5978, 0.75, 0.602, 0.75, 0.625, 0.75, 0.5662, 0.75, 0.5662, 0.75, 0.625, 0.75, 0.375, 0.75, 0.375, 0.75, 0.375, 0.75, 0.375, 0.75, 0.625, 0.75, 0.625, 0.75, 0.625, 0.75, 0.625, 0.75, 0.375, 0.75, 0.375, 0.75, 0.375, 0.75, 0.375, 0.75, 0.3978, 0.75, 0.3911, 0.75, 0.6081, 0.75, 0.602, 0.75, 0.375, 0.75, 0.4035, 0.75, 0.3978, 0.75, 0.375, 0.75, 0.625, 0.75, 0.625, 0.75, 0.625, 0.75, 0.625, 0.75, 0.5121, 0.75, 0.4842, 0.75, 0.4346, 0.75, 0.5647, 0.75, 0.375, 0.75, 0.375, 0.75, 0.375, 0.75, 0.375, 0.75, 0.375, 0.75, 0.375, 0.75, 0.375, 0.75, 0.375, 0.75, 0.5647, 0.75, 0.4346, 0.75, 0.4842, 0.75, 0.5121, 0.75, 0.375, 0.75, 0.375, 0.75, 0.375, 0.75, 0.375, 0.75, 0.375, 0.75, 0.4096, 0.75, 0.4103, 0.75, 0.375, 0.75, 0.625, 0.75, 0.625, 0.75, 0.625, 0.75, 0.625, 0.75, 0.4096, 0.75, 0.375, 0.75, 0.375, 0.75, 0.4103, 0.75, 0.4103, 0.75, 0.4148, 0.75, 0.5865, 0.75, 0.5902, 0.75, 0.625, 0.75, 0.625, 0.75, 0.625, 0.75, 0.625, 0.75, 0.5865, 0.75, 0.625, 0.75, 0.625, 0.75, 0.5647, 0.75, 0.5662, 0.75, 0.5662, 0.75, 0.5121, 0.75, 0.4842, 0.75, 0.4338, 0.75, 0.4338, 0.75, 0.4842, 0.75, 0.5121, 0.75, 0.625, 0.75, 0.625, 0.75, 0.625, 0.75, 0.625, 0.75, 0.5121, 0.75, 0.5647, 0.75, 0.4346, 0.75, 0.4842, 0.75, 0.375, 0.75, 0.375, 0.75, 0.375, 0.75, 0.375, 0.75, 0.5647, 0.75, 0.5121, 0.75, 0.4842, 0.75, 0.4346, 0.75, 0.375, 0.75, 0.375, 0.75, 0.375, 0.75, 0.375, 0.75, 0.625, 0.4808, 0.625, 0.4808, 0.625, 0.5, 0.625, 0.5, 0.625, 0.4808, 0.625, 0.4808, 0.625, 0.3756, 0.625, 0.3757, 0.625, 0.4808, 0.625, 0.4808, 0.625, 0.3757, 0.625, 0.3757, 0.625, 0.3757, 0.625, 0.3756, 0.625, 0.4808, 0.625, 0.4808, 0.625, 0.4808, 0.625, 0.3757, 0.625, 0.3756, 0.625, 0.4808, 0.625, 0.4808, 0.625, 0.5, 0.625, 0.5, 0.625, 0.4808, 0.625, 0.5, 0.0, 0.0, 0.1159, 0.07733, 0.625, 0.4808, 0.6182, 0.4808, 0.6182, 0.5, 0.625, 0.5, 0.625, 0.4808, 0.6238, 0.4808, 0.6238, 0.3756, 0.625, 0.3756, 0.625, 0.4808, 0.6182, 0.4808, 0.6182, 0.3757, 0.625, 0.3757, 0.625, 0.4808, 0.625, 0.4808, 0.625, 0.3757, 0.625, 0.3757, 0.625, 0.4808, 0.6182, 0.4808, 0.625, 0.4808, 0.625, 0.5, 0.6182, 0.5, 0.6238, 0.4808, 0.6216, 0.4808, 0.6216, 0.5, 0.6238, 0.5, 0.6182, 0.3757, 0.6216, 0.3757, 0.6216, 0.4808, 0.6182, 0.4808, 0.6182, 0.5, 0.625, 0.5, 0.625, 0.4808, 0.6182, 0.4808, 0.6216, 0.4808, 0.6238, 0.4808, 0.6238, 0.3756, 0.6216, 0.3757, 0.625, 0.4808, 0.1159, 0.07733, 0.0, 0.0, 0.625, 0.5, 0.6238, 0.4808, 0.6238, 0.5, 0.6216, 0.5, 0.6216, 0.4808, 0.625, 0.4808, 0.625, 0.3757, 0.625, 0.3756, 0.625, 0.4808, 0.6182, 0.4808, 0.6216, 0.4808, 0.6216, 0.5, 0.6182, 0.5, 0.625, 0.3756, 0.7493, 0.5, 0.1159, 0.07733, 0.625, 0.4808, 0.6216, 0.4808, 0.6182, 0.4808, 0.6182, 0.3757, 0.6216, 0.3757, 0.625, 0.4808, 0.625, 0.4808, 0.625, 0.3756, 0.625, 0.3757, 0.6182, 0.4808, 0.6182, 0.5, 0.6216, 0.5, 0.6216, 0.4808, 0.625, 0.4808, 0.625, 0.5, 0.625, 0.5, 0.625, 0.4808, 0.625, 0.3757, 0.625, 0.4808, 0.625, 0.4808, 0.625, 0.3757, 0.625, 0.4808, 0.1159, 0.07733, 0.7493, 0.5, 0.625, 0.3756, 0.6216, 0.4808, 0.6216, 0.3757, 0.6238, 0.3756, 0.6238, 0.4808, 0.6238, 0.4808, 0.625, 0.4808, 0.625, 0.3756, 0.6238, 0.3756, 0.6238, 0.3756, 0.6238, 0.4808, 0.6216, 0.4808, 0.6216, 0.3757, 0.625, 0.5, 0.6238, 0.5, 0.6238, 0.4808, 0.625, 0.4808, 0.625, 0.5, 0.625, 0.5, 0.625, 0.4808, 0.625, 0.4808, 0.625, 0.4808, 0.6238, 0.4808, 0.6238, 0.3756, 0.625, 0.3756, 0.6216, 0.4808, 0.6216, 0.3757, 0.6182, 0.3757, 0.6182, 0.4808, 0.625, 0.4808, 0.625, 0.4808, 0.625, 0.5, 0.625, 0.5, 0.6182, 0.4808, 0.625, 0.4808, 0.625, 0.3757, 0.6182, 0.3757, 0.625, 0.4808, 0.625, 0.4808, 0.625, 0.5, 0.625, 0.5, 0.625, 0.4808, 0.625, 0.5, 0.625, 0.5, 0.625, 0.4808, 0.625, 0.4808, 0.625, 0.3756, 0.6238, 0.3756, 0.6238, 0.4808, 0.6216, 0.5, 0.6238, 0.5, 0.6238, 0.4808, 0.6216, 0.4808, 0.625, 0.3757, 0.625, 0.3756, 0.625, 0.4808, 0.625, 0.4808, 0.625, 0.4808, 0.625, 0.5, 0.0, 0.0, 0.1159, 0.07733, 0.625, 0.4808, 0.625, 0.3756, 0.7493, 0.5, 0.1159, 0.07733, 0.625, 0.3756, 0.625, 0.4808, 0.1159, 0.07733, 0.7493, 0.5, 0.625, 0.5, 0.625, 0.4808, 0.6238, 0.4808, 0.6238, 0.5, 0.625, 0.3757, 0.625, 0.3757, 0.625, 0.4808, 0.625, 0.4808, 0.6182, 0.3757, 0.6182, 0.4808, 0.6216, 0.4808, 0.6216, 0.3757, 0.6238, 0.3756, 0.6216, 0.3757, 0.6216, 0.4808, 0.6238, 0.4808, 0.6182, 0.5, 0.6182, 0.4808, 0.625, 0.4808, 0.625, 0.5, 0.625, 0.3757, 0.625, 0.4808, 0.625, 0.4808, 0.625, 0.3756, 0.625, 0.5, 0.625, 0.4808, 0.625, 0.4808, 0.625, 0.5, 0.625, 0.5, 0.625, 0.4808, 0.1159, 0.07733, 0.0, 0.0, 0.625, 0.3757, 0.625, 0.4808, 0.625, 0.4808, 0.625, 0.3756, 0.6216, 0.5, 0.6216, 0.4808, 0.6238, 0.4808, 0.6238, 0.5, 0.6216, 0.5, 0.6182, 0.5, 0.6182, 0.4808, 0.6216, 0.4808, 0.625, 0.5, 0.625, 0.4808, 0.625, 0.4808, 0.625, 0.5, 0.625, 0.5, 0.625, 0.4808, 0.625, 0.4808, 0.625, 0.5, 0.6238, 0.5, 0.6238, 0.4808, 0.625, 0.4808, 0.625, 0.5, 0.6182, 0.3757, 0.6182, 0.4808, 0.625, 0.4808, 0.625, 0.3757, 0.7493, 0.5569, 0.05795, 0.03867, 0.1159, 0.07733, 0.7493, 0.5, 0.0, 0.0, 0.0, 0.0, 0.0, 0.0, 0.0, 0.0, 0.7493, 0.5569, 0.7493, 0.5, 0.0, 0.0, 0.0, 0.0, 0.6182, 0.3757, 0.625, 0.3757, 0.625, 0.4808, 0.6182, 0.4808, 0.6238, 0.5, 0.625, 0.5, 0.625, 0.4808, 0.6238, 0.4808, 0.625, 0.5, 0.625, 0.5, 0.625, 0.4808, 0.625, 0.4808, 0.625, 0.5, 0.625, 0.5, 0.625, 0.4808, 0.625, 0.4808, 0.6216, 0.5, 0.6216, 0.4808, 0.6182, 0.4808, 0.6182, 0.5, 0.7493, 0.5569, 0.0, 0.0, 0.0, 0.0, 0.7493, 0.5, 0.0, 0.0, 0.0, 0.0, 0.0, 0.0, 0.0, 0.0, 0.7493, 0.5569, 0.7493, 0.5, 0.1159, 0.07733, 0.05795, 0.03867, 0.0, 0.0, 0.05795, 0.03867, 0.1159, 0.07733, 0.0, 0.0, 0.0, 0.0, 0.0, 0.0, 0.1159, 0.07733, 0.05795, 0.03867, 0.7493, 0.6139, 0.7493, 0.5569, 0.05795, 0.03867, 0.0, 0.0, 0.7493, 0.6139, 0.0, 0.0, 0.05795, 0.03867, 0.7493, 0.5569, 0.7493, 0.6139, 0.0, 0.0, 0.0, 0.0, 0.7493, 0.5569, 0.7493, 0.6139, 0.7493, 0.5569, 0.0, 0.0, 0.0, 0.0])
me_cube_009.materials.append(mat_material_003)
me_cube_009.materials.append(mat_material)
me_cube_009.materials.append(mat_material_001)
me_cube_009.materials.append(mat_material_004)
me_cube_009.materials.append(mat_material_006)
me_cube_009.materials.append(mat_material_005)
me_cube_009.update()

# ---- objects
ob_blade_004 = bpy.data.objects.new('Blade.004', me_cube_009)

# ---- transforms, parenting, visibility, modifiers, constraints
ob_blade_004.location = (4.657e-10, 1.269e-05, -0.8267)
ob_blade_004.scale = (0.1343, 0.6189, 1.485)

# ---- collection membership
col_collection.objects.link(ob_blade_004)

# ---- scene / render settings (as saved in the file)
scene.frame_start = 1; scene.frame_end = 250; scene.frame_set(108)
scene.render.engine = 'BLENDER_EEVEE_NEXT'
scene.render.resolution_x = 1000
scene.render.resolution_y = 1000
scene.cycles.samples = 500
scene.eevee.use_raytracing = True
bpy.context.view_layer.update()

# ---- added for rendering (the .blend has no active camera): camera
cam_auto = bpy.data.cameras.new('AutoCamera')
cam_auto.lens = 50.0
cam_auto.sensor_width = 36.0
cam_auto.clip_end = 1000.0
ob_auto_camera = bpy.data.objects.new('AutoCamera', cam_auto)
scene.collection.objects.link(ob_auto_camera)
ob_auto_camera.location = (3.12245, -3.74694, 2.84991)
ob_auto_camera.rotation_euler = (1.09748, -7.21219e-08, 0.694738)
scene.camera = ob_auto_camera
bpy.context.view_layer.update()

